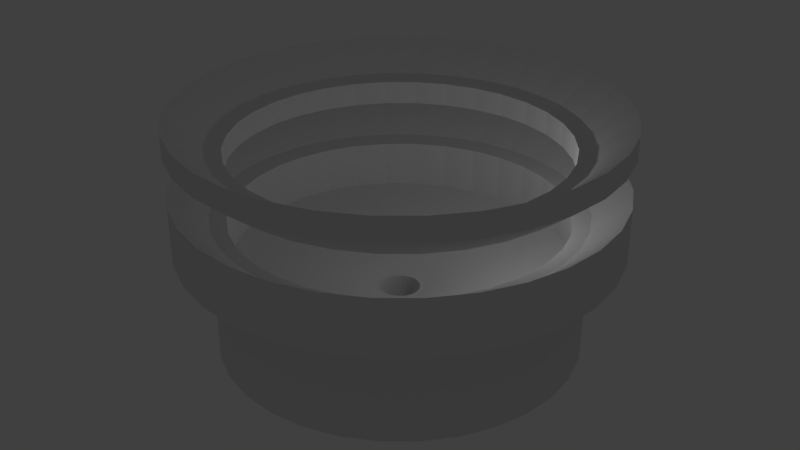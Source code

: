 # Source: DisposalArena6.4.1copy.blend  (saved by Blender 2.79.0; exported with 4.5.12 LTS)
import bpy
from mathutils import Matrix  # noqa: F401  (used for matrix-valued properties, if any)

bpy.ops.wm.read_factory_settings(use_empty=True)
scene = bpy.context.scene
scene.name = 'Scene'

# ---- collections
col_collection_1 = bpy.data.collections.new('Collection 1'); scene.collection.children.link(col_collection_1)

# ---- world
world_world = bpy.data.worlds.new('World'); scene.world = world_world
world_world.color = (0.05088, 0.05088, 0.05088)
world_world.use_sun_shadow = False
world_world.sun_shadow_jitter_overblur = 0.0
world_world.cycles.sampling_method = 'MANUAL'

# ---- cameras
cam_camera_001 = bpy.data.cameras.new('Camera.001')
cam_camera_001.clip_end = 100.0
cam_camera_001.lens = 35.0
cam_camera_001.sensor_width = 32.0
cam_camera_001.sensor_height = 18.0
cam_camera_001.ortho_scale = 7.314
cam_camera_001.dof.focus_distance = 0.0
cam_camera_001.dof.aperture_fstop = 128.0

# ---- lights
light_lamp_001 = bpy.data.lights.new('Lamp.001', 'POINT')
light_lamp_001.transmission_factor = 0.0
light_lamp_001.cutoff_distance = 30.0
light_lamp_001.energy = 100.0
light_lamp_001.shadow_buffer_clip_start = 1.001
light_lamp_001.shadow_soft_size = 0.1
light_lamp_001.shadow_maximum_resolution = 0.006
light_lamp_001.use_absolute_resolution = True

# ---- meshes
me_cylinder = bpy.data.meshes.new('Cylinder')
me_cylinder.from_pydata([(0.0, 0.0, -1.25), (0.0, 1.0, -1.25), (0.0, 1.0, 0.25), (0.1951, 0.9808, -1.25), (0.1951, 0.9808, 0.25), (0.3827, 0.9239, -1.25), (0.3827, 0.9239, 0.25), (0.5556, 0.8315, -1.25), (0.5556, 0.8315, 0.25), (0.7071, 0.7071, -1.25), (0.7071, 0.7071, 0.25), (0.8315, 0.5556, -1.25), (0.8315, 0.5556, 0.25), (0.9239, 0.3827, -1.25), (0.9239, 0.3827, 0.25), (0.9808, 0.1951, -1.25), (0.9808, 0.1951, 0.25), (1.0, 7.55e-08, -1.25), (1.0, 7.55e-08, 0.25), (0.9808, -0.1951, -1.25), (0.9808, -0.1951, 0.25), (0.9239, -0.3827, -1.25), (0.9239, -0.3827, 0.25), (0.8315, -0.5556, -1.25), (0.8315, -0.5556, 0.25), (0.7071, -0.7071, -1.25), (0.7071, -0.7071, 0.25), (0.5556, -0.8315, -1.25), (0.5556, -0.8315, 0.25), (0.3827, -0.9239, -1.25), (0.3827, -0.9239, 0.25), (0.1951, -0.9808, -1.25), (0.1951, -0.9808, 0.25), (-3.258e-07, -1.0, -1.25), (-3.258e-07, -1.0, 0.25), (-0.1951, -0.9808, -1.25), (-0.1951, -0.9808, 0.25), (-0.3827, -0.9239, -1.25), (-0.3827, -0.9239, 0.25), (-0.5556, -0.8315, -1.25), (-0.5556, -0.8315, 0.25), (-0.7071, -0.7071, -1.25), (-0.7071, -0.7071, 0.25), (-0.8315, -0.5556, -1.25), (-0.8315, -0.5556, 0.25), (-0.9239, -0.3827, -1.25), (-0.9239, -0.3827, 0.25), (-0.9808, -0.1951, -1.25), (-0.9808, -0.1951, 0.25), (-1.0, 9.656e-07, -1.25), (-1.0, 9.656e-07, 0.25), (-0.9808, 0.1951, -1.25), (-0.9808, 0.1951, 0.25), (-0.9239, 0.3827, -1.25), (-0.9239, 0.3827, 0.25), (-0.8315, 0.5556, -1.25), (-0.8315, 0.5556, 0.25), (-0.7071, 0.7071, -1.25), (-0.7071, 0.7071, 0.25), (-0.5556, 0.8315, -1.25), (-0.5556, 0.8315, 0.25), (-0.3827, 0.9239, -1.25), (-0.3827, 0.9239, 0.25), (-0.1951, 0.9808, -1.25), (-0.1951, 0.9808, 0.25), (-1.071e-08, 1.2, -0.3), (0.2341, 1.177, -0.3), (0.2341, 1.177, 0.3), (-1.071e-08, 1.2, 0.3), (0.4592, 1.109, -0.3), (0.4592, 1.109, 0.3), (0.6667, 0.9978, -0.3), (0.6667, 0.9978, 0.3), (0.8485, 0.8485, -0.3), (0.8485, 0.8485, 0.3), (0.9978, 0.6667, -0.3), (0.9978, 0.6667, 0.3), (1.109, 0.4592, -0.3), (1.109, 0.4592, 0.3), (1.177, 0.2341, -0.3), (1.177, 0.2341, 0.3), (1.2, 2.69e-08, -0.3), (1.2, 2.69e-08, 0.3), (1.177, -0.2341, -0.3), (1.177, -0.2341, 0.3), (1.109, -0.4592, -0.3), (1.109, -0.4592, 0.3), (0.9978, -0.6667, -0.3), (0.9978, -0.6667, 0.3), (0.8485, -0.8485, -0.3), (0.8485, -0.8485, 0.3), (0.6667, -0.9978, -0.3), (0.6667, -0.9978, 0.3), (0.4592, -1.109, -0.3), (0.4592, -1.109, 0.3), (0.2341, -1.177, -0.3), (0.2341, -1.177, 0.3), (-4.017e-07, -1.2, -0.3), (-4.017e-07, -1.2, 0.3), (-0.2341, -1.177, -0.3), (-0.2341, -1.177, 0.3), (-0.4592, -1.109, -0.3), (-0.4592, -1.109, 0.3), (-0.6667, -0.9978, -0.3), (-0.6667, -0.9978, 0.3), (-0.8485, -0.8485, -0.3), (-0.8485, -0.8485, 0.3), (-0.9978, -0.6667, -0.3), (-0.9978, -0.6667, 0.3), (-1.109, -0.4592, -0.3), (-1.109, -0.4592, 0.3), (-1.177, -0.2341, -0.3), (-1.177, -0.2341, 0.3), (-1.2, 1.095e-06, -0.3), (-1.2, 1.095e-06, 0.3), (-1.177, 0.2341, -0.3), (-1.177, 0.2341, 0.3), (-1.109, 0.4592, -0.3), (-1.109, 0.4592, 0.3), (-0.9978, 0.6667, -0.3), (-0.9978, 0.6667, 0.3), (-0.8485, 0.8485, -0.3), (-0.8485, 0.8485, 0.3), (-0.6667, 0.9978, -0.3), (-0.6667, 0.9978, 0.3), (-0.4592, 1.109, -0.3), (-0.4592, 1.109, 0.3), (-0.2341, 1.177, -0.3), (-0.2341, 1.177, 0.3), (-2.443e-07, 2.64, -0.66), (0.515, 2.589, -0.66), (0.515, 2.589, 0.66), (-2.443e-07, 2.64, 0.66), (1.01, 2.439, -0.66), (1.01, 2.439, 0.66), (1.467, 2.195, -0.66), (1.467, 2.195, 0.66), (1.867, 1.867, -0.66), (1.867, 1.867, 0.66), (2.195, 1.467, -0.66), (2.195, 1.467, 0.66), (2.439, 1.01, -0.66), (2.439, 1.01, 0.66), (2.589, 0.515, -0.66), (2.589, 0.515, 0.66), (2.64, -3.566e-07, -0.66), (2.64, -3.566e-07, 0.66), (2.589, -0.515, -0.66), (2.589, -0.515, 0.66), (2.439, -1.01, -0.66), (2.439, -1.01, 0.66), (2.195, -1.467, -0.66), (2.195, -1.467, 0.66), (1.867, -1.867, -0.66), (1.867, -1.867, 0.66), (1.467, -2.195, -0.66), (1.467, -2.195, 0.66), (1.01, -2.439, -0.66), (1.01, -2.439, 0.66), (0.515, -2.589, -0.66), (0.515, -2.589, 0.66), (-1.105e-06, -2.64, -0.66), (-1.105e-06, -2.64, 0.66), (-0.515, -2.589, -0.66), (-0.515, -2.589, 0.66), (-1.01, -2.439, -0.66), (-1.01, -2.439, 0.66), (-1.467, -2.195, -0.66), (-1.467, -2.195, 0.66), (-1.867, -1.867, -0.66), (-1.867, -1.867, 0.66), (-2.195, -1.467, -0.66), (-2.195, -1.467, 0.66), (-2.439, -1.01, -0.66), (-2.439, -1.01, 0.66), (-2.589, -0.515, -0.66), (-2.589, -0.515, 0.66), (-2.64, 1.993e-06, -0.66), (-2.64, 1.993e-06, 0.66), (-2.589, 0.515, -0.66), (-2.589, 0.515, 0.66), (-2.439, 1.01, -0.66), (-2.439, 1.01, 0.66), (-2.195, 1.467, -0.66), (-2.195, 1.467, 0.66), (-1.867, 1.867, -0.66), (-1.867, 1.867, 0.66), (-1.467, 2.195, -0.66), (-1.467, 2.195, 0.66), (-1.01, 2.439, -0.66), (-1.01, 2.439, 0.66), (-0.515, 2.589, -0.66), (-0.515, 2.589, 0.66), (-2.812e-07, 3.168, -0.792), (0.618, 3.107, -0.792), (0.618, 3.107, 0.792), (-2.812e-07, 3.168, 0.792), (1.212, 2.927, -0.792), (1.212, 2.927, 0.792), (1.76, 2.634, -0.792), (1.76, 2.634, 0.792), (2.24, 2.24, -0.792), (2.24, 2.24, 0.792), (2.634, 1.76, -0.792), (2.634, 1.76, 0.792), (2.927, 1.212, -0.792), (2.927, 1.212, 0.792), (3.107, 0.618, -0.792), (3.107, 0.618, 0.792), (3.168, -4.875e-07, -0.792), (3.168, -4.875e-07, 0.792), (3.107, -0.618, -0.792), (3.107, -0.618, 0.792), (2.927, -1.212, -0.792), (2.927, -1.212, 0.792), (2.634, -1.76, -0.792), (2.634, -1.76, 0.792), (2.24, -2.24, -0.792), (2.24, -2.24, 0.792), (1.76, -2.634, -0.792), (1.76, -2.634, 0.792), (1.212, -2.927, -0.792), (1.212, -2.927, 0.792), (0.618, -3.107, -0.792), (0.618, -3.107, 0.792), (-1.313e-06, -3.168, -0.792), (-1.313e-06, -3.168, 0.792), (-0.618, -3.107, -0.792), (-0.618, -3.107, 0.792), (-1.212, -2.927, -0.792), (-1.212, -2.927, 0.792), (-1.76, -2.634, -0.792), (-1.76, -2.634, 0.792), (-2.24, -2.24, -0.792), (-2.24, -2.24, 0.792), (-2.634, -1.76, -0.792), (-2.634, -1.76, 0.792), (-2.927, -1.212, -0.792), (-2.927, -1.212, 0.792), (-3.107, -0.618, -0.792), (-3.107, -0.618, 0.792), (-3.168, 2.332e-06, -0.792), (-3.168, 2.332e-06, 0.792), (-3.107, 0.618, -0.792), (-3.107, 0.618, 0.792), (-2.927, 1.212, -0.792), (-2.927, 1.212, 0.792), (-2.634, 1.76, -0.792), (-2.634, 1.76, 0.792), (-2.24, 2.24, -0.792), (-2.24, 2.24, 0.792), (-1.76, 2.634, -0.792), (-1.76, 2.634, 0.792), (-1.212, 2.927, -0.792), (-1.212, 2.927, 0.792), (-0.618, 3.107, -0.792), (-0.618, 3.107, 0.792), (-6.433e-07, 6.97, -1.742), (1.36, 6.836, -1.742), (1.36, 6.836, 1.742), (-6.433e-07, 6.97, 1.742), (2.667, 6.439, -1.742), (2.667, 6.439, 1.742), (3.872, 5.795, -1.742), (3.872, 5.795, 1.742), (4.928, 4.928, -1.742), (4.928, 4.928, 1.742), (5.795, 3.872, -1.742), (5.795, 3.872, 1.742), (6.439, 2.667, -1.742), (6.439, 2.667, 1.742), (6.836, 1.36, -1.742), (6.836, 1.36, 1.742), (6.97, -1.511e-06, -1.742), (6.97, -1.511e-06, 1.742), (6.836, -1.36, -1.742), (6.836, -1.36, 1.742), (6.439, -2.667, -1.742), (6.439, -2.667, 1.742), (5.795, -3.872, -1.742), (5.795, -3.872, 1.742), (4.928, -4.928, -1.742), (4.928, -4.928, 1.742), (3.872, -5.795, -1.742), (3.872, -5.795, 1.742), (2.667, -6.439, -1.742), (2.667, -6.439, 1.742), (1.36, -6.836, -1.742), (1.36, -6.836, 1.742), (-2.914e-06, -6.97, -1.742), (-2.914e-06, -6.97, 1.742), (-1.36, -6.836, -1.742), (-1.36, -6.836, 1.742), (-2.667, -6.439, -1.742), (-2.667, -6.439, 1.742), (-3.872, -5.795, -1.742), (-3.872, -5.795, 1.742), (-4.928, -4.928, -1.742), (-4.928, -4.928, 1.742), (-5.795, -3.872, -1.742), (-5.795, -3.872, 1.742), (-6.439, -2.667, -1.742), (-6.439, -2.667, 1.742), (-6.836, -1.36, -1.742), (-6.836, -1.36, 1.742), (-6.97, 4.693e-06, -1.742), (-6.97, 4.693e-06, 1.742), (-6.836, 1.36, -1.742), (-6.836, 1.36, 1.742), (-6.439, 2.667, -1.742), (-6.439, 2.667, 1.742), (-5.795, 3.872, -1.742), (-5.795, 3.872, 1.742), (-4.928, 4.928, -1.742), (-4.928, 4.928, 1.742), (-3.872, 5.795, -1.742), (-3.872, 5.795, 1.742), (-2.667, 6.439, -1.742), (-2.667, 6.439, 1.742), (-1.36, 6.836, -1.742), (-1.36, 6.836, 1.742), (-6.819e-07, 7.667, -1.917), (1.496, 7.519, -1.917), (1.496, 7.519, 1.917), (-6.819e-07, 7.667, 1.917), (2.934, 7.083, -1.917), (2.934, 7.083, 1.917), (4.259, 6.375, -1.917), (4.259, 6.375, 1.917), (5.421, 5.421, -1.917), (5.421, 5.421, 1.917), (6.375, 4.259, -1.917), (6.375, 4.259, 1.917), (7.083, 2.934, -1.917), (7.083, 2.934, 1.917), (7.519, 1.496, -1.917), (7.519, 1.496, 1.917), (7.667, -1.69e-06, -1.917), (7.667, -1.69e-06, 1.917), (7.519, -1.496, -1.917), (7.519, -1.496, 1.917), (7.083, -2.934, -1.917), (7.083, -2.934, 1.917), (6.375, -4.259, -1.917), (6.375, -4.259, 1.917), (5.421, -5.421, -1.917), (5.421, -5.421, 1.917), (4.259, -6.375, -1.917), (4.259, -6.375, 1.917), (2.934, -7.083, -1.917), (2.934, -7.083, 1.917), (1.496, -7.519, -1.917), (1.496, -7.519, 1.917), (-3.18e-06, -7.667, -1.917), (-3.18e-06, -7.667, 1.917), (-1.496, -7.519, -1.917), (-1.496, -7.519, 1.917), (-2.934, -7.083, -1.917), (-2.934, -7.083, 1.917), (-4.259, -6.375, -1.917), (-4.259, -6.375, 1.917), (-5.421, -5.421, -1.917), (-5.421, -5.421, 1.917), (-6.375, -4.259, -1.917), (-6.375, -4.259, 1.917), (-7.083, -2.934, -1.917), (-7.083, -2.934, 1.917), (-7.519, -1.496, -1.917), (-7.519, -1.496, 1.917), (-7.667, 5.134e-06, -1.917), (-7.667, 5.134e-06, 1.917), (-7.519, 1.496, -1.917), (-7.519, 1.496, 1.917), (-7.083, 2.934, -1.917), (-7.083, 2.934, 1.917), (-6.375, 4.259, -1.917), (-6.375, 4.259, 1.917), (-5.421, 5.421, -1.917), (-5.421, 5.421, 1.917), (-4.259, 6.375, -1.917), (-4.259, 6.375, 1.917), (-2.934, 7.083, -1.917), (-2.934, 7.083, 1.917), (-1.496, 7.519, -1.917), (-1.496, 7.519, 1.917), (1.36, 6.836, 3.742), (-7.163e-07, 6.97, 3.742), (-4.928, -4.928, 3.742), (-5.421, -5.421, 3.917), (2.667, 6.439, 3.742), (3.872, 5.795, 3.742), (5.795, -3.872, 3.742), (6.375, -4.259, 3.917), (4.928, 4.928, 3.742), (5.795, 3.872, 3.742), (2.934, 7.083, 3.917), (6.439, 2.667, 3.742), (6.836, 1.36, 3.742), (-4.928, 4.928, 3.742), (-5.421, 5.421, 3.917), (6.97, -1.731e-06, 3.742), (6.836, -1.36, 3.742), (-3.872, -5.795, 3.742), (-4.259, -6.375, 3.917), (6.439, -2.667, 3.742), (7.083, -2.934, 3.917), (4.928, -4.928, 3.742), (3.872, -5.795, 3.742), (2.667, -6.439, 3.742), (-5.795, 3.872, 3.742), (-6.375, 4.259, 3.917), (1.36, -6.836, 3.742), (-7.549e-07, 7.667, 3.917), (-2.987e-06, -6.97, 3.742), (1.496, 7.519, 3.917), (-1.36, -6.836, 3.742), (-2.667, -6.439, 3.742), (-2.934, -7.083, 3.917), (-5.795, -3.872, 3.742), (-6.439, -2.667, 3.742), (7.667, -1.911e-06, 3.917), (-6.836, -1.36, 3.742), (7.519, -1.496, 3.917), (-6.97, 4.472e-06, 3.742), (-6.836, 1.36, 3.742), (-6.439, 2.667, 3.742), (-7.519, 1.496, 3.917), (-3.872, 5.795, 3.742), (-7.083, 2.934, 3.917), (-2.667, 6.439, 3.742), (-3.253e-06, -7.667, 3.917), (-1.36, 6.836, 3.742), (-1.496, -7.519, 3.917), (4.259, 6.375, 3.917), (5.421, 5.421, 3.917), (6.375, 4.259, 3.917), (7.083, 2.934, 3.917), (7.519, 1.496, 3.917), (5.421, -5.421, 3.917), (4.259, -6.375, 3.917), (2.934, -7.083, 3.917), (1.496, -7.519, 3.917), (-6.375, -4.259, 3.917), (-7.083, -2.934, 3.917), (-7.519, -1.496, 3.917), (-7.667, 4.913e-06, 3.917), (-4.259, 6.375, 3.917), (-2.934, 7.083, 3.917), (-1.496, 7.519, 3.917), (-7.649, -5.111, 5.117), (-7.649, -5.111, 2.717), (6.505, -6.505, 5.117), (6.505, -6.505, 2.717), (5.111, 7.649, 5.117), (5.111, 7.649, 2.717), (-5.111, 7.649, 5.117), (-5.111, 7.649, 2.717), (-6.505, -6.505, 5.117), (-6.505, -6.505, 2.717), (7.649, -5.111, 5.117), (7.649, -5.111, 2.717), (3.521, 8.5, 5.117), (3.521, 8.5, 2.717), (-6.505, 6.505, 5.117), (-6.505, 6.505, 2.717), (1.795, 9.023, 2.717), (-8.25e-07, 9.2, 2.717), (6.505, 6.505, 2.717), (7.649, 5.111, 2.717), (8.5, 3.521, 2.717), (9.023, 1.795, 2.717), (9.2, -2.052e-06, 2.717), (9.023, -1.795, 2.717), (8.5, -3.521, 2.717), (5.111, -7.649, 2.717), (3.521, -8.5, 2.717), (1.795, -9.023, 2.717), (-3.823e-06, -9.2, 2.717), (-1.795, -9.023, 2.717), (-3.521, -8.5, 2.717), (-5.111, -7.649, 2.717), (-8.5, -3.521, 2.717), (-9.023, -1.795, 2.717), (-9.2, 6.137e-06, 2.717), (-9.023, 1.795, 2.717), (-8.5, 3.521, 2.717), (-7.649, 5.111, 2.717), (-3.521, 8.5, 2.717), (-1.795, 9.023, 2.717), (-5.111, -7.649, 5.117), (8.5, -3.521, 5.117), (9.023, -1.795, 5.117), (-7.649, 5.111, 5.117), (-8.5, 3.521, 5.117), (1.795, 9.023, 5.117), (-9.126e-07, 9.2, 5.117), (-3.521, -8.5, 5.117), (-1.795, -9.023, 5.117), (6.505, 6.505, 5.117), (7.649, 5.111, 5.117), (8.5, 3.521, 5.117), (9.023, 1.795, 5.117), (9.2, -2.317e-06, 5.117), (5.111, -7.649, 5.117), (3.521, -8.5, 5.117), (1.795, -9.023, 5.117), (-3.91e-06, -9.2, 5.117), (-8.5, -3.521, 5.117), (-9.023, -1.795, 5.117), (-9.2, 5.872e-06, 5.117), (-9.023, 1.795, 5.117), (-3.521, 8.5, 5.117), (-1.795, 9.023, 5.117), (0.1951, 0.9808, 0.05), (0.0, 1.0, 0.05), (-0.1951, 0.9808, 0.05), (-0.2341, 1.177, 0.1), (0.3827, 0.9239, 0.05), (0.9239, -0.3827, 0.05), (1.109, -0.4592, 0.1), (0.5556, 0.8315, 0.05), (0.7071, 0.7071, 0.05), (0.8315, 0.5556, 0.05), (0.1951, -0.9808, 0.05), (0.2341, -1.177, 0.1), (0.9239, 0.3827, 0.05), (0.9808, 0.1951, 0.05), (1.0, 7.55e-08, 0.05), (-0.6667, -0.9978, 0.1), (-0.5556, -0.8315, 0.05), (0.9808, -0.1951, 0.05), (-0.7071, -0.7071, 0.05), (-0.8485, -0.8485, 0.1), (0.8315, -0.5556, 0.05), (0.7071, -0.7071, 0.05), (-1.2, 1.095e-06, 0.1), (-1.0, 9.656e-07, 0.05), (0.5556, -0.8315, 0.05), (-0.9808, 0.1951, 0.05), (-1.177, 0.2341, 0.1), (0.3827, -0.9239, 0.05), (0.6667, 0.9978, 0.1), (0.8485, 0.8485, 0.1), (-3.258e-07, -1.0, 0.05), (-0.1951, -0.9808, 0.05), (-0.3827, -0.9239, 0.05), (-0.6667, 0.9978, 0.1), (-0.5556, 0.8315, 0.05), (-0.3827, 0.9239, 0.05), (-0.4592, 1.109, 0.1), (1.2, 2.69e-08, 0.1), (-0.8315, -0.5556, 0.05), (1.177, -0.2341, 0.1), (-0.9239, -0.3827, 0.05), (-0.9808, -0.1951, 0.05), (-0.9239, 0.3827, 0.05), (0.6667, -0.9978, 0.1), (-0.8315, 0.5556, 0.05), (0.4592, -1.109, 0.1), (-0.7071, 0.7071, 0.05), (0.2341, 1.177, 0.1), (-1.071e-08, 1.2, 0.1), (0.4592, 1.109, 0.1), (0.9978, 0.6667, 0.1), (1.109, 0.4592, 0.1), (1.177, 0.2341, 0.1), (0.9978, -0.6667, 0.1), (0.8485, -0.8485, 0.1), (-4.017e-07, -1.2, 0.1), (-0.2341, -1.177, 0.1), (-0.4592, -1.109, 0.1), (-0.9978, -0.6667, 0.1), (-1.109, -0.4592, 0.1), (-1.177, -0.2341, 0.1), (-1.109, 0.4592, 0.1), (-0.9978, 0.6667, 0.1), (-0.8485, 0.8485, 0.1), (0.515, 2.589, 0.46), (-2.443e-07, 2.64, 0.46), (1.01, 2.439, 0.46), (-2.195, 1.467, 0.46), (-2.634, 1.76, 0.592), (1.467, 2.195, 0.46), (-2.812e-07, 3.168, 0.592), (1.867, 1.867, 0.46), (0.618, 3.107, 0.592), (2.195, 1.467, 0.46), (-1.01, -2.439, 0.46), (-1.212, -2.927, 0.592), (2.439, 1.01, 0.46), (2.589, 0.515, 0.46), (2.64, -3.566e-07, 0.46), (2.589, -0.515, 0.46), (3.107, -0.618, 0.592), (2.439, -1.01, 0.46), (2.195, -1.467, 0.46), (1.867, -1.867, 0.46), (-2.439, 1.01, 0.46), (-2.927, 1.212, 0.592), (1.467, -2.195, 0.46), (-0.515, -2.589, 0.46), (-0.618, -3.107, 0.592), (1.01, -2.439, 0.46), (0.515, -2.589, 0.46), (3.168, -4.875e-07, 0.592), (-1.105e-06, -2.64, 0.46), (-2.589, 0.515, 0.46), (-3.107, 0.618, 0.592), (-1.467, -2.195, 0.46), (-1.313e-06, -3.168, 0.592), (-1.867, -1.867, 0.46), (-2.195, -1.467, 0.46), (-2.439, -1.01, 0.46), (2.927, 1.212, 0.592), (-2.589, -0.515, 0.46), (3.107, 0.618, 0.592), (-2.64, 1.993e-06, 0.46), (-1.867, 1.867, 0.46), (-3.107, -0.618, 0.592), (-1.467, 2.195, 0.46), (-3.168, 2.332e-06, 0.592), (-1.01, 2.439, 0.46), (1.212, -2.927, 0.592), (-0.515, 2.589, 0.46), (0.618, -3.107, 0.592), (1.212, 2.927, 0.592), (1.76, 2.634, 0.592), (2.24, 2.24, 0.592), (2.634, 1.76, 0.592), (2.927, -1.212, 0.592), (2.634, -1.76, 0.592), (2.24, -2.24, 0.592), (1.76, -2.634, 0.592), (-1.76, -2.634, 0.592), (-2.24, -2.24, 0.592), (-2.634, -1.76, 0.592), (-2.927, -1.212, 0.592), (-2.24, 2.24, 0.592), (-1.76, 2.634, 0.592), (-1.212, 2.927, 0.592), (-0.618, 3.107, 0.592), (4.505, -0.8962, 1.148), (4.594, -8.711e-07, 1.148), (4.244, -1.758, 1.148), (3.819, -2.552, 1.148), (3.248, -3.248, 1.148), (2.552, -3.819, 1.148), (1.758, -4.244, 1.148), (0.8962, -4.505, 1.148), (-1.914e-06, -4.594, 1.148), (-0.8962, -4.505, 1.148), (-1.758, -4.244, 1.148), (-2.552, -3.819, 1.148), (-3.248, -3.248, 1.148), (-3.819, -2.552, 1.148), (-4.244, -1.758, 1.148), (-4.505, -0.8962, 1.148), (-4.594, 3.218e-06, 1.148), (-4.505, 0.8962, 1.148), (-4.244, 1.758, 1.148), (-3.819, 2.552, 1.148), (-3.248, 3.248, 1.148), (-2.552, 3.819, 1.148), (-1.758, 4.244, 1.148), (-0.8962, 4.505, 1.148), (-4.17e-07, 4.594, 1.148), (0.8962, 4.505, 1.148), (1.758, 4.244, 1.148), (2.552, 3.819, 1.148), (3.248, 3.248, 1.148), (3.819, 2.552, 1.148), (4.244, 1.758, 1.148), (4.505, 0.8962, 1.148), (5.088, -1.012, 1.297), (5.188, -1.031e-06, 1.297), (4.793, -1.985, 1.297), (4.313, -2.882, 1.297), (3.668, -3.668, 1.297), (2.882, -4.313, 1.297), (1.985, -4.793, 1.297), (1.012, -5.088, 1.297), (-2.164e-06, -5.188, 1.297), (-1.012, -5.088, 1.297), (-1.985, -4.793, 1.297), (-2.882, -4.313, 1.297), (-3.668, -3.668, 1.297), (-4.313, -2.882, 1.297), (-4.793, -1.985, 1.297), (-5.088, -1.012, 1.297), (-5.188, 3.586e-06, 1.297), (-5.088, 1.012, 1.297), (-4.793, 1.985, 1.297), (-4.313, 2.882, 1.297), (-3.668, 3.668, 1.297), (-2.882, 4.313, 1.297), (-1.985, 4.793, 1.297), (-1.012, 5.088, 1.297), (-4.736e-07, 5.188, 1.297), (1.012, 5.088, 1.297), (1.985, 4.793, 1.297), (2.882, 4.313, 1.297), (3.668, 3.668, 1.297), (4.313, 2.882, 1.297), (4.793, 1.985, 1.297), (5.088, 1.012, 1.297), (4.594, -8.352e-07, 0.8484), (4.505, 0.8962, 0.8484), (4.244, 1.758, 0.8484), (3.819, 2.552, 0.8484), (3.248, 3.248, 0.8484), (2.552, 3.819, 0.8484), (1.758, 4.244, 0.8484), (0.8962, 4.505, 0.8484), (-4.059e-07, 4.594, 0.8484), (-0.8962, 4.505, 0.8484), (-1.758, 4.244, 0.8484), (-2.552, 3.819, 0.8484), (-3.248, 3.248, 0.8484), (-3.819, 2.552, 0.8484), (-4.244, 1.758, 0.8484), (-4.505, 0.8962, 0.8484), (-4.594, 3.254e-06, 0.8484), (-4.505, -0.8962, 0.8484), (-4.244, -1.758, 0.8484), (-3.819, -2.552, 0.8484), (-3.248, -3.248, 0.8484), (-2.552, -3.819, 0.8484), (-1.758, -4.244, 0.8484), (-0.8962, -4.505, 0.8484), (-1.903e-06, -4.594, 0.8484), (0.8962, -4.505, 0.8484), (1.758, -4.244, 0.8484), (2.552, -3.819, 0.8484), (3.248, -3.248, 0.8484), (3.819, -2.552, 0.8484), (4.244, -1.758, 0.8484), (4.505, -0.8962, 0.8484), (5.088, -1.012, 0.9969), (5.188, -9.95e-07, 0.9969), (4.793, -1.985, 0.9969), (4.313, -2.882, 0.9969), (3.668, -3.668, 0.9969), (2.882, -4.313, 0.9969), (1.985, -4.793, 0.9969), (1.012, -5.088, 0.9969), (-2.153e-06, -5.188, 0.9969), (-1.012, -5.088, 0.9969), (-1.985, -4.793, 0.9969), (-2.882, -4.313, 0.9969), (-3.668, -3.668, 0.9969), (-4.313, -2.882, 0.9969), (-4.793, -1.985, 0.9969), (-5.088, -1.012, 0.9969), (-5.188, 3.622e-06, 0.9969), (-5.088, 1.012, 0.9969), (-4.793, 1.985, 0.9969), (-4.313, 2.882, 0.9969), (-3.668, 3.668, 0.9969), (-2.882, 4.313, 0.9969), (-1.985, 4.793, 0.9969), (-1.012, 5.088, 0.9969), (-4.625e-07, 5.188, 0.9969), (1.012, 5.088, 0.9969), (1.985, 4.793, 0.9969), (2.882, 4.313, 0.9969), (3.668, 3.668, 0.9969), (4.313, 2.882, 0.9969), (4.793, 1.985, 0.9969), (5.088, 1.012, 0.9969), (1.36, 6.836, 5.742), (-7.163e-07, 6.97, 5.742), (-4.928, -4.928, 5.742), (-5.421, -5.421, 5.917), (2.667, 6.439, 5.742), (3.872, 5.795, 5.742), (5.795, -3.872, 5.742), (6.375, -4.259, 5.917), (4.928, 4.928, 5.742), (5.795, 3.872, 5.742), (2.934, 7.083, 5.917), (6.439, 2.667, 5.742), (6.836, 1.36, 5.742), (-4.928, 4.928, 5.742), (-5.421, 5.421, 5.917), (6.97, -1.731e-06, 5.742), (6.836, -1.36, 5.742), (-3.872, -5.795, 5.742), (-4.259, -6.375, 5.917), (6.439, -2.667, 5.742), (7.083, -2.934, 5.917), (4.928, -4.928, 5.742), (3.872, -5.795, 5.742), (2.667, -6.439, 5.742), (-5.795, 3.872, 5.742), (-6.375, 4.259, 5.917), (1.36, -6.836, 5.742), (-7.549e-07, 7.667, 5.917), (-2.987e-06, -6.97, 5.742), (1.496, 7.519, 5.917), (-1.36, -6.836, 5.742), (-2.667, -6.439, 5.742), (-2.934, -7.083, 5.917), (-5.795, -3.872, 5.742), (-6.439, -2.667, 5.742), (7.667, -1.911e-06, 5.917), (-6.836, -1.36, 5.742), (7.519, -1.496, 5.917), (-6.97, 4.472e-06, 5.742), (-6.836, 1.36, 5.742), (-6.439, 2.667, 5.742), (-7.519, 1.496, 5.917), (-3.872, 5.795, 5.742), (-7.083, 2.934, 5.917), (-2.667, 6.439, 5.742), (-3.253e-06, -7.667, 5.917), (-1.36, 6.836, 5.742), (-1.496, -7.519, 5.917), (4.259, 6.375, 5.917), (5.421, 5.421, 5.917), (6.375, 4.259, 5.917), (7.083, 2.934, 5.917), (7.519, 1.496, 5.917), (5.421, -5.421, 5.917), (4.259, -6.375, 5.917), (2.934, -7.083, 5.917), (1.496, -7.519, 5.917), (-6.375, -4.259, 5.917), (-7.083, -2.934, 5.917), (-7.519, -1.496, 5.917), (-7.667, 4.913e-06, 5.917), (-4.259, 6.375, 5.917), (-2.934, 7.083, 5.917), (-1.496, 7.519, 5.917), (-7.649, -5.111, 7.117), (6.505, -6.505, 7.117), (5.111, 7.649, 7.117), (-5.111, 7.649, 7.117), (-6.505, -6.505, 7.117), (7.649, -5.111, 7.117), (3.521, 8.5, 7.117), (-6.505, 6.505, 7.117), (-5.111, -7.649, 7.117), (8.5, -3.521, 7.117), (9.023, -1.795, 7.117), (-7.649, 5.111, 7.117), (-8.5, 3.521, 7.117), (1.795, 9.023, 7.117), (-9.126e-07, 9.2, 7.117), (-3.521, -8.5, 7.117), (-1.795, -9.023, 7.117), (6.505, 6.505, 7.117), (7.649, 5.111, 7.117), (8.5, 3.521, 7.117), (9.023, 1.795, 7.117), (9.2, -2.317e-06, 7.117), (5.111, -7.649, 7.117), (3.521, -8.5, 7.117), (1.795, -9.023, 7.117), (-3.91e-06, -9.2, 7.117), (-8.5, -3.521, 7.117), (-9.023, -1.795, 7.117), (-9.2, 5.872e-06, 7.117), (-9.023, 1.795, 7.117), (-3.521, 8.5, 7.117), (-1.795, 9.023, 7.117), (7.519, -1.496, 6.917), (9.023, -1.795, 8.117), (7.667, -2.112e-06, 6.917), (9.2, -2.518e-06, 8.117), (7.519, 1.496, 6.917), (9.023, 1.795, 8.117), (7.083, 2.934, 6.917), (8.5, 3.521, 8.117), (6.375, 4.259, 6.917), (7.649, 5.111, 8.117), (-1.496, 7.519, 6.917), (-1.795, 9.023, 8.117), (5.421, 5.421, 6.917), (6.505, 6.505, 8.117), (-2.934, 7.083, 6.917), (-3.521, 8.5, 8.117), (4.259, 6.375, 6.917), (5.111, 7.649, 8.117), (1.36, 6.836, 6.742), (-7.661e-07, 6.97, 6.742), (-4.928, -4.928, 6.742), (-5.421, -5.421, 6.917), (2.667, 6.439, 6.742), (3.872, 5.795, 6.742), (5.795, -3.872, 6.742), (6.375, -4.259, 6.917), (4.928, 4.928, 6.742), (5.795, 3.872, 6.742), (2.934, 7.083, 6.917), (6.439, 2.667, 6.742), (6.836, 1.36, 6.742), (-4.928, 4.928, 6.742), (-5.421, 5.421, 6.917), (6.97, -1.932e-06, 6.742), (6.836, -1.36, 6.742), (-3.872, -5.795, 6.742), (-4.259, -6.375, 6.917), (6.439, -2.667, 6.742), (7.083, -2.934, 6.917), (4.928, -4.928, 6.742), (3.872, -5.795, 6.742), (2.667, -6.439, 6.742), (-5.795, 3.872, 6.742), (-6.375, 4.259, 6.917), (1.36, -6.836, 6.742), (-8.047e-07, 7.667, 6.917), (-3.037e-06, -6.97, 6.742), (1.496, 7.519, 6.917), (-1.36, -6.836, 6.742), (-2.667, -6.439, 6.742), (-2.934, -7.083, 6.917), (-5.795, -3.872, 6.742), (-6.439, -2.667, 6.742), (-6.836, -1.36, 6.742), (-6.97, 4.271e-06, 6.742), (-6.836, 1.36, 6.742), (-6.439, 2.667, 6.742), (-7.519, 1.496, 6.917), (-3.872, 5.795, 6.742), (-7.083, 2.934, 6.917), (-2.667, 6.439, 6.742), (-3.303e-06, -7.667, 6.917), (-1.36, 6.836, 6.742), (-1.496, -7.519, 6.917), (5.421, -5.421, 6.917), (4.259, -6.375, 6.917), (2.934, -7.083, 6.917), (1.496, -7.519, 6.917), (-6.375, -4.259, 6.917), (-7.083, -2.934, 6.917), (-7.519, -1.496, 6.917), (-7.667, 4.712e-06, 6.917), (-4.259, 6.375, 6.917), (-5.111, 7.649, 8.117), (3.521, 8.5, 8.117), (-6.505, 6.505, 8.117), (-9.624e-07, 9.2, 8.117), (1.795, 9.023, 8.117), (-7.649, 5.111, 8.117), (-9.023, 1.795, 8.117), (-8.5, 3.521, 8.117), (8.5, -3.521, 8.117), (7.649, -5.111, 8.117), (6.505, -6.505, 8.117), (5.111, -7.649, 8.117), (3.521, -8.5, 8.117), (1.795, -9.023, 8.117), (-3.96e-06, -9.2, 8.117), (-1.795, -9.023, 8.117), (-3.521, -8.5, 8.117), (-5.111, -7.649, 8.117), (-6.505, -6.505, 8.117), (-7.649, -5.111, 8.117), (-8.5, -3.521, 8.117), (-9.023, -1.795, 8.117), (-9.2, 5.671e-06, 8.117), (-0.4722, 0.7067, 0.25), (-0.601, 0.601, 0.25), (-0.7067, 0.4722, 0.25), (-0.7853, 0.3253, 0.25), (-0.8337, 0.1658, 0.25), (-0.85, 7.132e-07, 0.25), (-0.8337, -0.1658, 0.25), (-0.7853, -0.3253, 0.25), (-0.7067, -0.4722, 0.25), (-0.601, -0.601, 0.25), (-0.4722, -0.7067, 0.25), (-0.3253, -0.7853, 0.25), (-0.1658, -0.8337, 0.25), (-3.272e-07, -0.85, 0.25), (0.1658, -0.8337, 0.25), (-5.02e-08, 0.85, 0.25), (0.4722, -0.7067, 0.25), (0.3253, -0.7853, 0.25), (0.601, -0.601, 0.25), (0.7067, -0.4722, 0.25), (0.7853, -0.3253, 0.25), (0.8337, -0.1658, 0.25), (0.85, -4.339e-08, 0.25), (0.1658, 0.8337, 0.25), (0.8337, 0.1658, 0.25), (0.7853, 0.3253, 0.25), (0.7067, 0.4722, 0.25), (0.601, 0.601, 0.25), (0.4722, 0.7067, 0.25), (0.3253, 0.7853, 0.25), (-0.1658, 0.8337, 0.25), (-0.3253, 0.7853, 0.25), (-5.02e-08, 0.85, -1.05), (0.0, 0.0, -1.05), (-0.4722, 0.7067, -1.05), (-0.601, 0.601, -1.05), (-0.7067, 0.4722, -1.05), (-0.7853, 0.3253, -1.05), (-0.8337, 0.1658, -1.05), (-0.85, 7.132e-07, -1.05), (-0.8337, -0.1658, -1.05), (-0.7853, -0.3253, -1.05), (-0.7067, -0.4722, -1.05), (-0.601, -0.601, -1.05), (-0.4722, -0.7067, -1.05), (-0.3253, -0.7853, -1.05), (-0.1658, -0.8337, -1.05), (-3.272e-07, -0.85, -1.05), (0.1658, -0.8337, -1.05), (0.4722, -0.7067, -1.05), (0.3253, -0.7853, -1.05), (0.601, -0.601, -1.05), (0.7067, -0.4722, -1.05), (0.7853, -0.3253, -1.05), (0.8337, -0.1658, -1.05), (0.85, -4.339e-08, -1.05), (0.1658, 0.8337, -1.05), (0.8337, 0.1658, -1.05), (0.7853, 0.3253, -1.05), (0.7067, 0.4722, -1.05), (0.601, 0.601, -1.05), (0.4722, 0.7067, -1.05), (0.3253, 0.7853, -1.05), (-0.1658, 0.8337, -1.05), (-0.3253, 0.7853, -1.05)], [], [(0, 1, 3), (975, 978, 1011, 1009), (228, 226, 609, 601), (0, 3, 5), (981, 982, 1015, 1014), (55, 53, 117, 119), (0, 5, 7), (977, 979, 1012, 1010), (13, 11, 75, 77), (0, 7, 9), (983, 985, 1018, 1016), (42, 44, 551, 531), (0, 9, 11), (980, 981, 1014, 1013), (3, 1, 65, 66), (0, 11, 13), (986, 987, 1020, 1019), (144, 146, 591, 590), (0, 13, 15), (982, 983, 1016, 1015), (23, 21, 85, 87), (0, 15, 17), (988, 989, 1022, 1021), (178, 180, 606, 616), (0, 17, 19), (985, 986, 1019, 1018), (1, 63, 127, 65), (0, 19, 21), (990, 984, 1017, 1023), (33, 31, 95, 97), (0, 21, 23), (987, 988, 1021, 1020), (62, 64, 515, 548), (0, 23, 25), (991, 992, 1025, 1024), (98, 96, 524, 568), (0, 25, 27), (989, 990, 1023, 1022), (43, 41, 105, 107), (0, 27, 29), (961, 962, 996, 995), (226, 224, 624, 609), (0, 29, 31), (984, 976, 993, 1017), (142, 144, 590, 589), (0, 31, 33), (963, 964, 998, 997), (53, 51, 115, 117), (0, 33, 35), (976, 991, 1024, 993), (11, 9, 73, 75), (0, 35, 37), (965, 966, 1000, 999), (20, 22, 518, 530), (0, 37, 39), (970, 971, 1005, 1004), (63, 61, 125, 127), (0, 39, 41), (992, 961, 995, 1025), (21, 19, 83, 85), (0, 41, 43), (967, 968, 1002, 1001), (176, 178, 616, 614), (0, 43, 45), (972, 973, 1007, 1006), (31, 29, 93, 95), (0, 45, 47), (962, 963, 997, 996), (96, 94, 558, 524), (0, 47, 49), (969, 970, 1004, 1003), (40, 42, 531, 529), (0, 49, 51), (974, 975, 1009, 1008), (41, 39, 103, 105), (0, 51, 53), (964, 965, 999, 998), (68, 128, 516, 561), (0, 53, 55), (971, 972, 1006, 1005), (224, 222, 622, 624), (0, 55, 57), (978, 977, 1010, 1011), (51, 49, 113, 115), (0, 57, 59), (966, 967, 1001, 1000), (9, 7, 71, 73), (0, 59, 61), (973, 974, 1008, 1007), (196, 256, 640, 583), (0, 61, 63), (979, 980, 1013, 1012), (61, 59, 123, 125), (0, 63, 1), (968, 969, 1003, 1002), (19, 17, 81, 83), (103, 101, 165, 167), (85, 83, 147, 149), (118, 120, 184, 182), (68, 67, 131, 132), (100, 102, 166, 164), (119, 117, 181, 183), (66, 65, 129, 130), (82, 84, 148, 146), (101, 99, 163, 165), (83, 81, 145, 147), (116, 118, 182, 180), (98, 100, 164, 162), (117, 115, 179, 181), (80, 82, 146, 144), (99, 97, 161, 163), (81, 79, 143, 145), (114, 116, 180, 178), (96, 98, 162, 160), (115, 113, 177, 179), (78, 80, 144, 142), (97, 95, 159, 161), (79, 77, 141, 143), (112, 114, 178, 176), (94, 96, 160, 158), (113, 111, 175, 177), (76, 78, 142, 140), (95, 93, 157, 159), (128, 68, 132, 192), (77, 75, 139, 141), (110, 112, 176, 174), (65, 127, 191, 129), (92, 94, 158, 156), (45, 43, 107, 109), (60, 62, 548, 547), (140, 142, 589, 586), (174, 176, 614, 612), (35, 33, 97, 99), (94, 92, 556, 558), (25, 23, 87, 89), (128, 126, 549, 516), (15, 13, 77, 79), (57, 55, 119, 121), (18, 20, 530, 527), (5, 3, 66, 69), (47, 45, 109, 111), (222, 220, 632, 622), (256, 254, 639, 640), (37, 35, 99, 101), (138, 140, 586, 584), (172, 174, 612, 611), (27, 25, 89, 91), (38, 40, 529, 545), (17, 15, 79, 81), (59, 57, 121, 123), (92, 90, 567, 556), (7, 5, 69, 71), (49, 47, 111, 113), (126, 124, 546, 549), (58, 60, 547, 559), (39, 37, 101, 103), (220, 218, 631, 632), (254, 252, 638, 639), (29, 27, 91, 93), (136, 138, 584, 582), (169, 167, 231, 233), (170, 172, 611, 610), (151, 149, 213, 215), (16, 18, 527, 526), (133, 130, 194, 197), (90, 88, 566, 567), (185, 183, 247, 249), (124, 122, 576, 546), (167, 165, 229, 231), (149, 147, 211, 213), (218, 216, 630, 631), (36, 38, 545, 544), (252, 250, 637, 638), (183, 181, 245, 247), (130, 129, 193, 194), (134, 136, 582, 579), (165, 163, 227, 229), (147, 145, 209, 211), (168, 170, 610, 608), (56, 58, 559, 557), (181, 179, 243, 245), (88, 86, 519, 566), (163, 161, 225, 227), (145, 143, 207, 209), (122, 120, 575, 576), (216, 214, 629, 630), (179, 177, 241, 243), (250, 248, 581, 637), (161, 159, 223, 225), (143, 141, 205, 207), (14, 16, 526, 525), (131, 134, 579, 577), (84, 86, 150, 148), (121, 119, 183, 185), (102, 104, 168, 166), (69, 66, 130, 133), (120, 122, 186, 184), (87, 85, 149, 151), (67, 70, 134, 131), (105, 103, 167, 169), (86, 88, 152, 150), (123, 121, 185, 187), (104, 106, 170, 168), (71, 69, 133, 135), (122, 124, 188, 186), (89, 87, 151, 153), (70, 72, 136, 134), (107, 105, 169, 171), (88, 90, 154, 152), (125, 123, 187, 189), (106, 108, 172, 170), (73, 71, 135, 137), (124, 126, 190, 188), (91, 89, 153, 155), (72, 74, 138, 136), (109, 107, 171, 173), (90, 92, 156, 154), (127, 125, 189, 191), (108, 110, 174, 172), (75, 73, 137, 139), (126, 128, 192, 190), (93, 91, 155, 157), (74, 76, 140, 138), (111, 109, 173, 175), (217, 215, 279, 281), (199, 197, 261, 263), (251, 249, 313, 315), (233, 231, 295, 297), (215, 213, 277, 279), (197, 194, 258, 261), (249, 247, 311, 313), (231, 229, 293, 295), (213, 211, 275, 277), (247, 245, 309, 311), (194, 193, 257, 258), (229, 227, 291, 293), (211, 209, 273, 275), (245, 243, 307, 309), (227, 225, 289, 291), (209, 207, 271, 273), (166, 168, 608, 587), (187, 185, 249, 251), (86, 84, 552, 519), (135, 133, 197, 199), (34, 36, 544, 543), (153, 151, 215, 217), (120, 118, 574, 575), (171, 169, 233, 235), (214, 212, 593, 629), (189, 187, 251, 253), (248, 246, 598, 581), (137, 135, 199, 201), (54, 56, 557, 555), (155, 153, 217, 219), (164, 166, 587, 600), (173, 171, 235, 237), (132, 131, 577, 578), (191, 189, 253, 255), (84, 82, 550, 552), (139, 137, 201, 203), (118, 116, 539, 574), (157, 155, 219, 221), (12, 14, 525, 522), (175, 173, 237, 239), (212, 210, 604, 593), (129, 191, 255, 193), (246, 244, 607, 598), (141, 139, 203, 205), (162, 164, 600, 605), (159, 157, 221, 223), (32, 34, 543, 523), (177, 175, 239, 241), (265, 263, 327, 329), (392, 438, 451, 459), (317, 315, 379, 381), (342, 340, 472, 473), (299, 297, 361, 363), (280, 282, 406, 391), (281, 279, 343, 345), (405, 392, 459, 490), (263, 261, 325, 327), (262, 264, 390, 389), (315, 313, 377, 379), (314, 316, 427, 398), (297, 295, 359, 361), (422, 405, 490, 491), (279, 277, 341, 343), (296, 298, 387, 402), (261, 258, 322, 325), (376, 374, 485, 486), (313, 311, 375, 377), (323, 324, 466, 465), (295, 293, 357, 359), (277, 275, 339, 341), (278, 280, 391, 404), (420, 422, 491, 502), (259, 262, 389, 385), (311, 309, 373, 375), (258, 257, 321, 322), (312, 314, 398, 409), (293, 291, 355, 357), (275, 273, 337, 339), (358, 356, 478, 479), (294, 296, 402, 416), (235, 233, 297, 299), (253, 251, 315, 317), (201, 199, 263, 265), (219, 217, 281, 283), (237, 235, 299, 301), (255, 253, 317, 319), (203, 201, 265, 267), (221, 219, 283, 285), (239, 237, 301, 303), (193, 255, 319, 257), (205, 203, 267, 269), (223, 221, 285, 287), (241, 239, 303, 305), (207, 205, 269, 271), (225, 223, 287, 289), (243, 241, 305, 307), (321, 324, 323, 322), (322, 323, 326, 325), (325, 326, 328, 327), (327, 328, 330, 329), (329, 330, 332, 331), (331, 332, 334, 333), (333, 334, 336, 335), (335, 336, 338, 337), (337, 338, 340, 339), (339, 340, 342, 341), (341, 342, 344, 343), (343, 344, 346, 345), (345, 346, 348, 347), (347, 348, 350, 349), (349, 350, 352, 351), (351, 352, 354, 353), (353, 354, 356, 355), (355, 356, 358, 357), (357, 358, 360, 359), (359, 360, 362, 361), (361, 362, 364, 363), (363, 364, 366, 365), (365, 366, 368, 367), (367, 368, 370, 369), (369, 370, 372, 371), (371, 372, 374, 373), (373, 374, 376, 375), (375, 376, 378, 377), (377, 378, 380, 379), (379, 380, 382, 381), (381, 382, 384, 383), (383, 384, 324, 321), (340, 338, 471, 472), (283, 281, 345, 347), (437, 420, 502, 501), (301, 299, 363, 365), (276, 278, 404, 401), (319, 317, 381, 383), (436, 437, 501, 500), (267, 265, 329, 331), (310, 312, 409, 425), (285, 283, 347, 349), (374, 372, 484, 485), (303, 301, 365, 367), (260, 259, 385, 386), (257, 319, 383, 321), (435, 436, 500, 499), (269, 267, 331, 333), (292, 294, 416, 415), (287, 285, 349, 351), (356, 354, 477, 478), (305, 303, 367, 369), (274, 276, 401, 400), (308, 310, 425, 424), (271, 269, 333, 335), (289, 287, 351, 353), (448, 412, 495, 512), (307, 305, 369, 371), (338, 336, 470, 471), (290, 292, 415, 413), (273, 271, 335, 337), (291, 289, 353, 355), (434, 435, 499, 498), (309, 307, 371, 373), (387, 418, 442, 388), (391, 406, 438, 392), (389, 390, 433, 395), (398, 427, 446, 399), (402, 387, 388, 403), (404, 391, 392, 405), (385, 389, 395, 414), (409, 398, 399, 410), (416, 402, 403, 417), (401, 404, 405, 422), (425, 409, 410, 428), (386, 385, 414, 412), (415, 416, 417, 432), (400, 401, 422, 420), (424, 425, 428, 426), (413, 415, 432, 430), (427, 429, 447, 446), (390, 393, 434, 433), (406, 407, 439, 438), (418, 419, 443, 442), (429, 431, 448, 447), (393, 394, 435, 434), (407, 408, 440, 439), (419, 421, 444, 443), (431, 386, 412, 448), (394, 396, 436, 435), (408, 411, 441, 440), (421, 423, 445, 444), (396, 397, 437, 436), (411, 413, 430, 441), (423, 424, 426, 445), (397, 400, 420, 437), (298, 300, 418, 387), (447, 448, 512, 511), (316, 318, 429, 427), (433, 434, 498, 453), (264, 266, 393, 390), (372, 370, 483, 484), (282, 284, 407, 406), (446, 447, 511, 455), (300, 302, 419, 418), (395, 433, 453, 461), (318, 320, 431, 429), (266, 268, 394, 393), (354, 352, 476, 477), (284, 286, 408, 407), (399, 446, 455, 463), (336, 334, 469, 470), (302, 304, 421, 419), (320, 260, 386, 431), (268, 270, 396, 394), (414, 395, 461, 494), (286, 288, 411, 408), (410, 399, 463, 492), (412, 414, 494, 495), (304, 306, 423, 421), (270, 272, 397, 396), (370, 368, 482, 483), (288, 290, 413, 411), (428, 410, 492, 493), (352, 350, 475, 476), (306, 308, 424, 423), (426, 428, 493, 510), (272, 274, 400, 397), (481, 450, 449, 507), (474, 452, 451, 503), (467, 454, 453, 498), (487, 456, 455, 511), (450, 458, 457, 449), (452, 460, 459, 451), (454, 462, 461, 453), (456, 464, 463, 455), (458, 480, 489, 457), (460, 473, 490, 459), (462, 465, 494, 461), (464, 486, 492, 463), (480, 479, 496, 489), (473, 472, 491, 490), (486, 485, 493, 492), (465, 466, 495, 494), (479, 478, 497, 496), (488, 487, 511, 512), (468, 467, 498, 499), (475, 474, 503, 504), (482, 481, 507, 508), (466, 488, 512, 495), (469, 468, 499, 500), (476, 475, 504, 505), (483, 482, 508, 509), (470, 469, 500, 501), (477, 476, 505, 506), (484, 483, 509, 510), (471, 470, 501, 502), (478, 477, 506, 497), (485, 484, 510, 493), (472, 471, 502, 491), (360, 358, 479, 480), (378, 376, 486, 464), (438, 439, 503, 451), (326, 323, 465, 462), (439, 440, 504, 503), (344, 342, 473, 460), (362, 360, 480, 458), (440, 441, 505, 504), (380, 378, 464, 456), (441, 430, 506, 505), (328, 326, 462, 454), (430, 432, 497, 506), (346, 344, 460, 452), (364, 362, 458, 450), (432, 417, 496, 497), (382, 380, 456, 487), (417, 403, 489, 496), (330, 328, 454, 467), (403, 388, 457, 489), (348, 346, 452, 474), (388, 442, 449, 457), (366, 364, 450, 481), (384, 382, 487, 488), (442, 443, 507, 449), (332, 330, 467, 468), (443, 444, 508, 507), (350, 348, 474, 475), (444, 445, 509, 508), (368, 366, 481, 482), (324, 384, 488, 466), (445, 426, 510, 509), (334, 332, 468, 469), (518, 533, 566, 519), (523, 543, 568, 524), (515, 514, 561, 516), (531, 551, 571, 532), (538, 555, 574, 539), (521, 522, 563, 542), (548, 515, 516, 549), (530, 518, 519, 552), (540, 523, 524, 558), (529, 531, 532, 528), (536, 538, 539, 535), (520, 521, 542, 541), (547, 548, 549, 546), (527, 530, 552, 550), (537, 540, 558, 556), (522, 525, 564, 563), (555, 557, 575, 574), (514, 513, 560, 561), (551, 553, 572, 571), (543, 544, 569, 568), (533, 534, 567, 566), (525, 526, 565, 564), (557, 559, 576, 575), (513, 517, 562, 560), (553, 554, 573, 572), (544, 545, 570, 569), (534, 537, 556, 567), (526, 527, 550, 565), (559, 547, 546, 576), (517, 520, 541, 562), (554, 536, 535, 573), (545, 529, 528, 570), (577, 579, 625, 585), (580, 617, 637, 581), (587, 608, 633, 588), (592, 594, 629, 593), (597, 580, 581, 598), (578, 577, 585, 583), (600, 587, 588, 601), (591, 592, 593, 604), (606, 597, 598, 607), (605, 600, 601, 609), (590, 591, 604, 615), (616, 606, 607, 620), (603, 605, 609, 624), (589, 590, 615, 613), (614, 616, 620, 618), (602, 603, 624, 622), (594, 595, 630, 629), (608, 610, 634, 633), (617, 619, 638, 637), (579, 582, 626, 625), (595, 596, 631, 630), (610, 611, 635, 634), (619, 621, 639, 638), (582, 584, 627, 626), (596, 599, 632, 631), (611, 612, 636, 635), (621, 623, 640, 639), (584, 586, 628, 627), (599, 602, 622, 632), (612, 614, 618, 636), (623, 578, 583, 640), (586, 589, 613, 628), (100, 98, 568, 569), (22, 24, 533, 518), (64, 2, 514, 515), (2, 4, 513, 514), (180, 182, 597, 606), (146, 148, 592, 591), (195, 196, 583, 585), (230, 228, 601, 588), (67, 68, 561, 560), (102, 100, 569, 570), (44, 46, 553, 551), (182, 184, 580, 597), (148, 150, 594, 592), (232, 230, 588, 633), (24, 26, 534, 533), (198, 195, 585, 625), (104, 102, 570, 528), (70, 67, 560, 562), (4, 6, 517, 513), (184, 186, 617, 580), (150, 152, 595, 594), (234, 232, 633, 634), (200, 198, 625, 626), (46, 48, 554, 553), (106, 104, 528, 532), (72, 70, 562, 541), (186, 188, 619, 617), (26, 28, 537, 534), (152, 154, 596, 595), (236, 234, 634, 635), (202, 200, 626, 627), (6, 8, 520, 517), (108, 106, 532, 571), (74, 72, 541, 542), (188, 190, 621, 619), (154, 156, 599, 596), (48, 50, 536, 554), (238, 236, 635, 636), (204, 202, 627, 628), (110, 108, 571, 572), (28, 30, 540, 537), (76, 74, 542, 563), (190, 192, 623, 621), (156, 158, 602, 599), (8, 10, 521, 520), (240, 238, 636, 618), (206, 204, 628, 613), (112, 110, 572, 573), (78, 76, 563, 564), (50, 52, 538, 536), (192, 132, 578, 623), (158, 160, 603, 602), (242, 240, 618, 620), (30, 32, 523, 540), (208, 206, 613, 615), (114, 112, 573, 535), (80, 78, 564, 565), (10, 12, 522, 521), (160, 162, 605, 603), (244, 242, 620, 607), (210, 208, 615, 604), (52, 54, 555, 538), (116, 114, 535, 539), (82, 80, 565, 550), (674, 673, 276, 274), (673, 675, 278, 276), (675, 676, 280, 278), (676, 677, 282, 280), (677, 678, 284, 282), (678, 679, 286, 284), (679, 680, 288, 286), (680, 681, 290, 288), (681, 682, 292, 290), (682, 683, 294, 292), (683, 684, 296, 294), (684, 685, 298, 296), (685, 686, 300, 298), (686, 687, 302, 300), (687, 688, 304, 302), (688, 689, 306, 304), (689, 690, 308, 306), (690, 691, 310, 308), (691, 692, 312, 310), (692, 693, 314, 312), (693, 694, 316, 314), (694, 695, 318, 316), (695, 696, 320, 318), (696, 697, 260, 320), (697, 698, 259, 260), (698, 699, 262, 259), (699, 700, 264, 262), (700, 701, 266, 264), (701, 702, 268, 266), (702, 703, 270, 268), (703, 704, 272, 270), (704, 674, 274, 272), (208, 210, 642, 672), (206, 208, 672, 671), (204, 206, 671, 670), (202, 204, 670, 669), (200, 202, 669, 668), (198, 200, 668, 667), (195, 198, 667, 666), (196, 195, 666, 665), (256, 196, 665, 664), (254, 256, 664, 663), (252, 254, 663, 662), (250, 252, 662, 661), (248, 250, 661, 660), (246, 248, 660, 659), (244, 246, 659, 658), (242, 244, 658, 657), (240, 242, 657, 656), (238, 240, 656, 655), (236, 238, 655, 654), (234, 236, 654, 653), (232, 234, 653, 652), (230, 232, 652, 651), (228, 230, 651, 650), (226, 228, 650, 649), (224, 226, 649, 648), (222, 224, 648, 647), (220, 222, 647, 646), (218, 220, 646, 645), (216, 218, 645, 644), (214, 216, 644, 643), (212, 214, 643, 641), (210, 212, 641, 642), (655, 656, 722, 723), (700, 699, 763, 764), (673, 674, 738, 737), (656, 657, 721, 722), (701, 700, 764, 765), (675, 673, 737, 739), (657, 658, 720, 721), (702, 701, 765, 766), (676, 675, 739, 740), (658, 659, 719, 720), (703, 702, 766, 767), (677, 676, 740, 741), (659, 660, 718, 719), (704, 703, 767, 768), (678, 677, 741, 742), (660, 661, 717, 718), (674, 704, 768, 738), (679, 678, 742, 743), (661, 662, 716, 717), (680, 679, 743, 744), (662, 663, 715, 716), (681, 680, 744, 745), (663, 664, 714, 715), (682, 681, 745, 746), (664, 665, 713, 714), (683, 682, 746, 747), (665, 666, 712, 713), (684, 683, 747, 748), (666, 667, 711, 712), (685, 684, 748, 749), (667, 668, 710, 711), (642, 641, 736, 705), (706, 705, 738, 768), (707, 706, 768, 767), (708, 707, 767, 766), (709, 708, 766, 765), (710, 709, 765, 764), (711, 710, 764, 763), (712, 711, 763, 762), (713, 712, 762, 761), (714, 713, 761, 760), (715, 714, 760, 759), (716, 715, 759, 758), (717, 716, 758, 757), (718, 717, 757, 756), (719, 718, 756, 755), (720, 719, 755, 754), (721, 720, 754, 753), (722, 721, 753, 752), (723, 722, 752, 751), (724, 723, 751, 750), (725, 724, 750, 749), (726, 725, 749, 748), (727, 726, 748, 747), (728, 727, 747, 746), (729, 728, 746, 745), (730, 729, 745, 744), (731, 730, 744, 743), (732, 731, 743, 742), (733, 732, 742, 741), (734, 733, 741, 740), (735, 734, 740, 739), (736, 735, 739, 737), (705, 736, 737, 738), (699, 698, 762, 763), (654, 655, 723, 724), (698, 697, 761, 762), (653, 654, 724, 725), (697, 696, 760, 761), (652, 653, 725, 726), (696, 695, 759, 760), (651, 652, 726, 727), (695, 694, 758, 759), (650, 651, 727, 728), (694, 693, 757, 758), (649, 650, 728, 729), (693, 692, 756, 757), (648, 649, 729, 730), (692, 691, 755, 756), (647, 648, 730, 731), (691, 690, 754, 755), (646, 647, 731, 732), (672, 642, 705, 706), (690, 689, 753, 754), (645, 646, 732, 733), (671, 672, 706, 707), (689, 688, 752, 753), (644, 645, 733, 734), (670, 671, 707, 708), (688, 687, 751, 752), (643, 644, 734, 735), (669, 670, 708, 709), (687, 686, 750, 751), (641, 643, 735, 736), (668, 669, 709, 710), (686, 685, 749, 750), (776, 838, 834, 822), (789, 842, 838, 776), (806, 843, 842, 789), (804, 854, 843, 806), (821, 853, 854, 804), (820, 852, 853, 821), (819, 851, 852, 820), (832, 864, 847, 796), (818, 850, 851, 819), (771, 772, 826, 802), (775, 776, 822, 790), (773, 779, 817, 774), (782, 783, 830, 811), (786, 787, 772, 771), (788, 789, 776, 775), (769, 798, 779, 773), (793, 794, 783, 782), (800, 801, 787, 786), (785, 806, 789, 788), (809, 812, 794, 793), (770, 796, 798, 769), (799, 816, 801, 800), (784, 804, 806, 785), (808, 810, 812, 809), (797, 814, 816, 799), (811, 830, 831, 813), (774, 817, 818, 777), (790, 822, 823, 791), (802, 826, 827, 803), (813, 831, 832, 815), (777, 818, 819, 778), (791, 823, 824, 792), (803, 827, 828, 805), (815, 832, 796, 770), (778, 819, 820, 780), (792, 824, 825, 795), (805, 828, 829, 807), (780, 820, 821, 781), (795, 825, 814, 797), (807, 829, 810, 808), (781, 821, 804, 784), (831, 863, 864, 832), (817, 835, 850, 818), (830, 836, 863, 831), (779, 839, 835, 817), (783, 840, 836, 830), (798, 846, 839, 779), (794, 844, 840, 783), (796, 847, 846, 798), (812, 845, 844, 794), (810, 862, 845, 812), (822, 834, 855, 823), (823, 855, 856, 824), (824, 856, 857, 825), (825, 857, 858, 814), (814, 858, 849, 816), (816, 849, 848, 801), (801, 848, 841, 787), (787, 841, 837, 772), (772, 837, 833, 826), (826, 833, 859, 827), (827, 859, 860, 828), (828, 860, 861, 829), (829, 861, 862, 810), (890, 929, 948, 947), (903, 890, 947, 946), (865, 903, 946, 866), (867, 865, 866, 868), (869, 867, 868, 870), (871, 869, 870, 872), (873, 871, 872, 874), (875, 910, 941, 876), (877, 873, 874, 878), (885, 916, 933, 886), (889, 904, 929, 890), (887, 888, 881, 893), (896, 923, 937, 897), (900, 885, 886, 901), (902, 889, 890, 903), (883, 887, 893, 912), (907, 896, 897, 908), (914, 900, 901, 915), (899, 902, 903, 865), (921, 907, 908, 924), (884, 883, 912, 910), (913, 914, 915, 928), (898, 899, 865, 867), (920, 921, 924, 922), (911, 913, 928, 926), (923, 925, 879, 937), (888, 891, 877, 881), (904, 905, 930, 929), (916, 917, 934, 933), (925, 927, 875, 879), (891, 892, 873, 877), (905, 906, 931, 930), (917, 918, 935, 934), (927, 884, 910, 875), (892, 894, 871, 873), (906, 909, 932, 931), (918, 919, 936, 935), (894, 895, 869, 871), (909, 911, 926, 932), (919, 920, 922, 936), (895, 898, 867, 869), (879, 875, 876, 880), (881, 877, 878, 882), (937, 879, 880, 938), (893, 881, 882, 939), (897, 937, 938, 940), (912, 893, 939, 942), (908, 897, 940, 943), (910, 912, 942, 941), (924, 908, 943, 945), (922, 924, 945, 944), (929, 930, 949, 948), (930, 931, 950, 949), (931, 932, 951, 950), (932, 926, 952, 951), (926, 928, 953, 952), (928, 915, 954, 953), (915, 901, 955, 954), (901, 886, 956, 955), (886, 933, 957, 956), (933, 934, 958, 957), (934, 935, 959, 958), (935, 936, 960, 959), (936, 922, 944, 960), (854, 853, 870, 868), (797, 799, 913, 911), (843, 854, 868, 866), (770, 769, 883, 884), (842, 843, 866, 946), (799, 800, 914, 913), (838, 842, 946, 947), (800, 786, 900, 914), (769, 773, 887, 883), (834, 838, 947, 948), (786, 771, 885, 900), (773, 774, 888, 887), (855, 834, 948, 949), (771, 802, 916, 885), (856, 855, 949, 950), (802, 803, 917, 916), (774, 777, 891, 888), (857, 856, 950, 951), (777, 778, 892, 891), (858, 857, 951, 952), (803, 805, 918, 917), (849, 858, 952, 953), (778, 780, 894, 892), (848, 849, 953, 954), (805, 807, 919, 918), (780, 781, 895, 894), (841, 848, 954, 955), (807, 808, 920, 919), (837, 841, 955, 956), (808, 809, 921, 920), (781, 784, 898, 895), (833, 837, 956, 957), (809, 793, 907, 921), (784, 785, 899, 898), (859, 833, 957, 958), (793, 782, 896, 907), (860, 859, 958, 959), (785, 788, 902, 899), (861, 860, 959, 960), (782, 811, 923, 896), (788, 775, 889, 902), (862, 861, 960, 944), (845, 862, 944, 945), (811, 813, 925, 923), (775, 790, 904, 889), (844, 845, 945, 943), (846, 847, 941, 942), (790, 791, 905, 904), (840, 844, 943, 940), (813, 815, 927, 925), (839, 846, 942, 939), (791, 792, 906, 905), (836, 840, 940, 938), (835, 839, 939, 882), (863, 836, 938, 880), (815, 770, 884, 927), (850, 835, 882, 878), (792, 795, 909, 906), (864, 863, 880, 876), (851, 850, 878, 874), (847, 864, 876, 941), (852, 851, 874, 872), (795, 797, 911, 909), (853, 852, 872, 870), (969, 968, 46, 44), (967, 966, 50, 48), (965, 964, 54, 52), (963, 962, 58, 56), (961, 992, 62, 60), (991, 976, 2, 64), (976, 984, 4, 2), (990, 989, 8, 6), (988, 987, 12, 10), (986, 985, 16, 14), (983, 982, 20, 18), (981, 980, 24, 22), (979, 977, 28, 26), (978, 975, 32, 30), (974, 973, 36, 34), (972, 971, 40, 38), (970, 969, 44, 42), (968, 967, 48, 46), (966, 965, 52, 50), (964, 963, 56, 54), (962, 961, 60, 58), (992, 991, 64, 62), (984, 990, 6, 4), (989, 988, 10, 8), (987, 986, 14, 12), (985, 983, 18, 16), (982, 981, 22, 20), (980, 979, 26, 24), (977, 978, 30, 28), (975, 974, 34, 32), (973, 972, 38, 36), (971, 970, 42, 40), (994, 1017, 993), (994, 1023, 1017), (994, 1022, 1023), (994, 1021, 1022), (994, 1020, 1021), (994, 1019, 1020), (994, 1018, 1019), (994, 1016, 1018), (994, 1015, 1016), (994, 1014, 1015), (994, 1013, 1014), (994, 1012, 1013), (994, 1010, 1012), (994, 1011, 1010), (994, 1009, 1011), (994, 1008, 1009), (994, 1007, 1008), (994, 1006, 1007), (994, 1005, 1006), (994, 1004, 1005), (994, 1003, 1004), (994, 1002, 1003), (994, 1001, 1002), (994, 1000, 1001), (994, 999, 1000), (994, 998, 999), (994, 997, 998), (994, 996, 997), (994, 995, 996), (994, 1025, 995), (994, 1024, 1025), (994, 993, 1024)])
me_cylinder.use_remesh_preserve_volume = False
me_cylinder.use_remesh_preserve_attributes = False
me_cylinder.use_mirror_vertex_groups = False
me_cylinder.update()
me_cylinder_006 = bpy.data.meshes.new('Cylinder.006')
me_cylinder_006.from_pydata([(-0.3829, -0.1415, 4.545e-07), (0.3829, 0.05854, 4.545e-07), (-0.6829, 0.1415, 4.545e-07), (0.2171, -0.1415, 4.545e-07), (-0.2171, 0.05854, 4.545e-07), (0.6829, -0.05854, 4.545e-07), (-0.8171, 0.05854, 4.545e-07), (0.08291, -0.05854, 4.545e-07), (0.5171, 0.1415, 4.545e-07), (-0.5171, -0.05854, 4.545e-07), (-0.08291, 0.1415, 4.545e-07), (0.8171, -0.1415, 4.545e-07), (-0.08291, -0.8418, 4.545e-07), (0.08291, -0.8418, 4.545e-07), (0.2171, -0.8418, 4.545e-07), (0.3829, -0.8418, 4.545e-07), (0.5171, -0.8418, 4.545e-07), (0.6829, -0.8418, 4.545e-07), (-0.3829, -0.8418, 4.545e-07), (-0.2171, -0.8418, 4.545e-07), (-0.6829, -0.8418, 4.545e-07), (-0.5171, -0.8418, 4.545e-07), (-0.8171, -0.8418, 4.545e-07), (0.8171, -0.8418, 4.545e-07), (-0.6829, -0.05854, -0.1), (-0.8171, -0.1415, -0.1), (-0.3829, 0.05854, -0.1), (-0.5171, 0.1415, -0.1), (-0.2171, -0.1415, -0.1), (-0.08291, -0.05854, -0.1), (0.2171, 0.05854, -0.1), (0.08291, 0.1415, -0.1), (0.3829, -0.1415, -0.1), (0.5171, -0.05854, -0.1), (0.6829, 0.1415, -0.1), (0.8171, 0.05854, -0.1), (0.6829, -0.8418, -0.1), (0.8171, -0.8418, -0.1), (0.5171, -0.8418, -0.1), (0.3829, -0.8418, -0.1), (0.08291, -0.8418, -0.1), (0.2171, -0.8418, -0.1), (-0.08291, -0.8418, -0.1), (-0.2171, -0.8418, -0.1), (-0.5171, -0.8418, -0.1), (-0.3829, -0.8418, -0.1), (-0.6829, -0.8418, -0.1), (-0.8171, -0.8418, -0.1)], [], [(11, 5, 17, 23), (1, 15, 16, 8), (3, 7, 13, 14), (4, 19, 12, 10), (0, 9, 21, 18), (6, 22, 20, 2), (35, 37, 36, 34), (32, 33, 38, 39), (30, 41, 40, 31), (28, 29, 42, 43), (26, 45, 44, 27), (25, 24, 46, 47), (20, 22, 47, 46), (8, 16, 38, 33), (22, 6, 25, 47), (16, 15, 39, 38), (15, 1, 32, 39), (7, 31, 40, 13), (13, 40, 41, 14), (14, 41, 30, 3), (10, 12, 42, 29), (12, 19, 43, 42), (19, 4, 28, 43), (6, 2, 24, 25), (9, 0, 26, 27), (9, 27, 44, 21), (10, 29, 28, 4), (7, 3, 30, 31), (21, 44, 45, 18), (5, 34, 36, 17), (8, 33, 32, 1), (18, 45, 26, 0), (17, 36, 37, 23), (11, 35, 34, 5), (2, 20, 46, 24), (23, 37, 35, 11)])
me_cylinder_006.use_remesh_preserve_volume = False
me_cylinder_006.use_remesh_preserve_attributes = False
me_cylinder_006.use_mirror_vertex_groups = False
me_cylinder_006.update()
me_cylinder_009 = bpy.data.meshes.new('Cylinder.009')
me_cylinder_009.from_pydata([(-0.3829, -0.1415, 4.545e-07), (0.3829, 0.05854, 4.545e-07), (-0.6829, 0.1415, 4.545e-07), (0.2171, -0.1415, 4.545e-07), (-0.2171, 0.05854, 4.545e-07), (0.6829, -0.05854, 4.545e-07), (-0.8171, 0.05854, 4.545e-07), (0.08291, -0.05854, 4.545e-07), (0.5171, 0.1415, 4.545e-07), (-0.5171, -0.05854, 4.545e-07), (-0.08291, 0.1415, 4.545e-07), (0.8171, -0.1415, 4.545e-07), (-0.08291, 0.8418, 4.545e-07), (0.08291, 0.8418, 4.545e-07), (0.2171, 0.8418, 4.545e-07), (0.3829, 0.8418, 4.545e-07), (0.5171, 0.8418, 4.545e-07), (0.6829, 0.8418, 4.545e-07), (-0.3829, 0.8418, 4.545e-07), (-0.2171, 0.8418, 4.545e-07), (-0.6829, 0.8418, 4.545e-07), (-0.5171, 0.8418, 4.545e-07), (-0.8171, 0.8418, 4.545e-07), (0.8171, 0.8418, 4.545e-07), (-0.6829, -0.05854, -0.1), (-0.8171, -0.1415, -0.1), (-0.3829, 0.05854, -0.1), (-0.5171, 0.1415, -0.1), (-0.2171, -0.1415, -0.1), (-0.08291, -0.05854, -0.1), (0.2171, 0.05854, -0.1), (0.08291, 0.1415, -0.1), (0.3829, -0.1415, -0.1), (0.5171, -0.05854, -0.1), (0.6829, 0.1415, -0.1), (0.8171, 0.05854, -0.1), (-0.8171, 0.8418, -0.1), (-0.6829, 0.8418, -0.1), (-0.3829, 0.8418, -0.1), (-0.5171, 0.8418, -0.1), (-0.2171, 0.8418, -0.1), (-0.08291, 0.8418, -0.1), (0.2171, 0.8418, -0.1), (0.08291, 0.8418, -0.1), (0.3829, 0.8418, -0.1), (0.5171, 0.8418, -0.1), (0.8171, 0.8418, -0.1), (0.6829, 0.8418, -0.1)], [], [(2, 20, 22, 6), (9, 0, 18, 21), (10, 12, 19, 4), (7, 3, 14, 13), (8, 16, 15, 1), (5, 11, 23, 17), (24, 25, 36, 37), (27, 39, 38, 26), (29, 28, 40, 41), (31, 43, 42, 30), (33, 32, 44, 45), (34, 47, 46, 35), (19, 12, 41, 40), (12, 10, 29, 41), (3, 30, 42, 14), (14, 42, 43, 13), (13, 43, 31, 7), (1, 15, 44, 32), (15, 16, 45, 44), (6, 22, 36, 25), (16, 8, 33, 45), (22, 20, 37, 36), (11, 35, 46, 23), (20, 2, 24, 37), (23, 46, 47, 17), (0, 26, 38, 18), (17, 47, 34, 5), (18, 38, 39, 21), (21, 39, 27, 9), (4, 19, 40, 28), (6, 25, 24, 2), (9, 27, 26, 0), (10, 4, 28, 29), (7, 31, 30, 3), (8, 1, 32, 33), (11, 5, 34, 35)])
me_cylinder_009.use_remesh_preserve_volume = False
me_cylinder_009.use_remesh_preserve_attributes = False
me_cylinder_009.use_mirror_vertex_groups = False
me_cylinder_009.update()
me_cylinder_008 = bpy.data.meshes.new('Cylinder.008')
me_cylinder_008.from_pydata([(-3.608e-07, -0.85, 4.545e-07), (-0.08291, -0.8418, 4.545e-07), (0.08291, -0.8418, 4.545e-07), (0.5171, -0.8418, 4.545e-07), (0.6829, -0.8418, 4.545e-07), (-0.6829, -0.8418, 4.545e-07), (-0.5171, -0.8418, 4.545e-07), (-3.608e-07, -0.85, -0.1), (-0.08291, -0.8418, -0.1), (0.08291, -0.8418, -0.1), (0.5171, -0.8418, -0.1), (0.6829, -0.8418, -0.1), (-0.6829, -0.8418, -0.1), (-0.5171, -0.8418, -0.1), (-8.384e-08, 0.85, 9.313e-07), (-0.08291, 0.8418, 9.313e-07), (0.08291, 0.8418, 9.313e-07), (0.5171, 0.8418, 9.313e-07), (0.6829, 0.8418, 9.313e-07), (-0.6829, 0.8418, 9.313e-07), (-0.5171, 0.8418, 9.313e-07), (-8.384e-08, 0.85, -0.1), (-0.08291, 0.8418, -0.1), (0.08291, 0.8418, -0.1), (0.5171, 0.8418, -0.1), (0.6829, 0.8418, -0.1), (-0.6829, 0.8418, -0.1), (-0.5171, 0.8418, -0.1)], [], [(18, 17, 3, 4), (27, 13, 12, 26), (23, 9, 7, 8, 22, 21), (25, 11, 10, 24), (20, 6, 13, 27), (18, 4, 11, 25), (5, 19, 26, 12), (16, 2, 9, 23), (3, 17, 24, 10), (0, 1, 8, 7), (2, 0, 7, 9), (1, 15, 22, 8), (5, 12, 13, 6), (18, 25, 24, 17), (14, 16, 23, 21), (15, 14, 21, 22), (20, 27, 26, 19), (3, 10, 11, 4), (16, 14, 15, 1, 0, 2), (20, 19, 5, 6)])
me_cylinder_008.use_remesh_preserve_volume = False
me_cylinder_008.use_remesh_preserve_attributes = False
me_cylinder_008.use_mirror_vertex_groups = False
me_cylinder_008.update()
me_cylinder_004 = bpy.data.meshes.new('Cylinder.004')
me_cylinder_004.from_pydata([(0.2171, -0.8418, 4.545e-07), (0.3829, -0.8418, 4.545e-07), (-0.3829, -0.8418, 4.545e-07), (-0.2171, -0.8418, 4.545e-07), (-0.9829, -0.8418, 4.545e-07), (-0.8171, -0.8418, 4.545e-07), (0.8171, -0.8418, 4.545e-07), (0.9829, -0.8418, 4.545e-07), (0.2171, -0.8418, -0.1), (0.3829, -0.8418, -0.1), (-0.3829, -0.8418, -0.1), (-0.2171, -0.8418, -0.1), (-0.9829, -0.8418, -0.1), (-0.8171, -0.8418, -0.1), (0.8171, -0.8418, -0.1), (0.9829, -0.8418, -0.1), (0.2171, 0.8418, 9.313e-07), (0.3829, 0.8418, 9.313e-07), (-0.3829, 0.8418, 9.313e-07), (-0.2171, 0.8418, 9.313e-07), (-0.9829, 0.8418, 9.313e-07), (-0.8171, 0.8418, 9.313e-07), (0.8171, 0.8418, 9.313e-07), (0.9829, 0.8418, 9.313e-07), (0.2171, 0.8418, -0.1), (0.3829, 0.8418, -0.1), (-0.3829, 0.8418, -0.1), (-0.2171, 0.8418, -0.1), (-0.9829, 0.8418, -0.1), (-0.8171, 0.8418, -0.1), (0.8171, 0.8418, -0.1), (0.9829, 0.8418, -0.1)], [], [(17, 16, 0, 1), (19, 18, 2, 3), (21, 20, 4, 5), (23, 22, 6, 7), (25, 9, 8, 24), (27, 11, 10, 26), (29, 13, 12, 28), (31, 15, 14, 30), (4, 12, 13, 5), (2, 10, 11, 3), (4, 20, 28, 12), (21, 5, 13, 29), (6, 14, 15, 7), (0, 8, 9, 1), (23, 7, 15, 31), (6, 22, 30, 14), (19, 3, 11, 27), (17, 1, 9, 25), (2, 18, 26, 10), (0, 16, 24, 8), (21, 29, 28, 20), (19, 27, 26, 18), (23, 31, 30, 22), (17, 25, 24, 16)])
me_cylinder_004.use_remesh_preserve_volume = False
me_cylinder_004.use_remesh_preserve_attributes = False
me_cylinder_004.use_mirror_vertex_groups = False
me_cylinder_004.update()
me_cylinder_001 = bpy.data.meshes.new('Cylinder.001')
me_cylinder_001.from_pydata([(0.1951, 0.9808, -0.125), (-5.96e-08, 1.0, -0.125), (-0.1951, 0.9808, -0.125), (-0.2341, 1.177, -0.075), (0.3827, 0.9239, -0.125), (0.9239, -0.3827, -0.125), (1.109, -0.4592, -0.075), (0.5556, 0.8315, -0.125), (0.7071, 0.7071, -0.125), (0.8315, 0.5556, -0.125), (0.1951, -0.9808, -0.125), (0.2341, -1.177, -0.075), (0.9239, 0.3827, -0.125), (0.9808, 0.1951, -0.125), (1.0, -2.36e-07, -0.125), (-0.6667, -0.9978, -0.075), (-0.5556, -0.8315, -0.125), (0.9808, -0.1951, -0.125), (-0.7071, -0.7071, -0.125), (-0.8485, -0.8485, -0.075), (0.8315, -0.5556, -0.125), (0.7071, -0.7071, -0.125), (-1.2, 7.835e-07, -0.075), (-1.0, 6.541e-07, -0.125), (0.5556, -0.8315, -0.125), (-0.9808, 0.1951, -0.125), (-1.177, 0.2341, -0.075), (0.3827, -0.9239, -0.125), (0.6667, 0.9978, -0.075), (0.8485, 0.8485, -0.075), (-3.854e-07, -1.0, -0.125), (-0.1951, -0.9808, -0.125), (-0.3827, -0.9239, -0.125), (-0.6667, 0.9978, -0.075), (-0.5556, 0.8315, -0.125), (-0.3827, 0.9239, -0.125), (-0.4592, 1.109, -0.075), (1.2, -2.846e-07, -0.075), (-0.8315, -0.5556, -0.125), (1.177, -0.2341, -0.075), (-0.9239, -0.3827, -0.125), (-0.9808, -0.1951, -0.125), (-0.9239, 0.3827, -0.125), (0.6667, -0.9978, -0.075), (-0.8315, 0.5556, -0.125), (0.4592, -1.109, -0.075), (-0.7071, 0.7071, -0.125), (0.2341, 1.177, -0.075), (-7.031e-08, 1.2, -0.075), (0.4592, 1.109, -0.075), (0.9978, 0.6667, -0.075), (1.109, 0.4592, -0.075), (1.177, 0.2341, -0.075), (0.9978, -0.6667, -0.075), (0.8485, -0.8485, -0.075), (-4.613e-07, -1.2, -0.075), (-0.2341, -1.177, -0.075), (-0.4592, -1.109, -0.075), (-0.9978, -0.6667, -0.075), (-1.109, -0.4592, -0.075), (-1.177, -0.2341, -0.075), (-1.109, 0.4592, -0.075), (-0.9978, 0.6667, -0.075), (-0.8485, 0.8485, -0.075), (0.1951, 0.9808, 0.075), (-6.95e-08, 1.0, 0.075), (-0.1951, 0.9808, 0.075), (-0.2341, 1.177, 0.125), (0.3827, 0.9239, 0.075), (0.9239, -0.3827, 0.075), (1.109, -0.4592, 0.125), (0.5556, 0.8315, 0.075), (0.7071, 0.7071, 0.075), (0.8315, 0.5556, 0.075), (0.1951, -0.9808, 0.075), (0.2341, -1.177, 0.125), (0.9239, 0.3827, 0.075), (0.9808, 0.1951, 0.075), (1.0, -2.556e-07, 0.075), (-0.6667, -0.9978, 0.125), (-0.5556, -0.8315, 0.075), (0.9808, -0.1951, 0.075), (-0.7071, -0.7071, 0.075), (-0.8485, -0.8485, 0.125), (0.8315, -0.5556, 0.075), (0.7071, -0.7071, 0.075), (-1.2, 7.639e-07, 0.125), (-1.0, 6.345e-07, 0.075), (0.5556, -0.8315, 0.075), (-0.9808, 0.1951, 0.075), (-1.177, 0.2341, 0.125), (0.3827, -0.9239, 0.075), (0.6667, 0.9978, 0.125), (0.8485, 0.8485, 0.125), (-3.953e-07, -1.0, 0.075), (-0.1951, -0.9808, 0.075), (-0.3827, -0.9239, 0.075), (-0.6667, 0.9978, 0.125), (-0.5556, 0.8315, 0.075), (-0.3827, 0.9239, 0.075), (-0.4592, 1.109, 0.125), (1.2, -3.042e-07, 0.125), (-0.8315, -0.5556, 0.075), (1.177, -0.2341, 0.125), (-0.9239, -0.3827, 0.075), (-0.9808, -0.1951, 0.075), (-0.9239, 0.3827, 0.075), (0.6667, -0.9978, 0.125), (-0.8315, 0.5556, 0.075), (0.4592, -1.109, 0.125), (-0.7071, 0.7071, 0.075), (0.2341, 1.177, 0.125), (-8.021e-08, 1.2, 0.125), (0.4592, 1.109, 0.125), (0.9978, 0.6667, 0.125), (1.109, 0.4592, 0.125), (1.177, 0.2341, 0.125), (0.9978, -0.6667, 0.125), (0.8485, -0.8485, 0.125), (-4.712e-07, -1.2, 0.125), (-0.2341, -1.177, 0.125), (-0.4592, -1.109, 0.125), (-0.9978, -0.6667, 0.125), (-1.109, -0.4592, 0.125), (-1.177, -0.2341, 0.125), (-1.109, 0.4592, 0.125), (-0.9978, 0.6667, 0.125), (-0.8485, 0.8485, 0.125)], [], [(5, 6, 53, 20), (10, 11, 55, 30), (2, 3, 48, 1), (18, 19, 58, 38), (25, 26, 61, 42), (8, 29, 50, 9), (35, 36, 3, 2), (17, 39, 6, 5), (27, 45, 11, 10), (16, 15, 19, 18), (23, 22, 26, 25), (7, 28, 29, 8), (34, 33, 36, 35), (14, 37, 39, 17), (24, 43, 45, 27), (9, 50, 51, 12), (42, 61, 62, 44), (1, 48, 47, 0), (38, 58, 59, 40), (30, 55, 56, 31), (20, 53, 54, 21), (12, 51, 52, 13), (44, 62, 63, 46), (0, 47, 49, 4), (40, 59, 60, 41), (31, 56, 57, 32), (21, 54, 43, 24), (13, 52, 37, 14), (46, 63, 33, 34), (4, 49, 28, 7), (41, 60, 22, 23), (32, 57, 15, 16), (69, 84, 117, 70), (74, 94, 119, 75), (66, 65, 112, 67), (82, 102, 122, 83), (89, 106, 125, 90), (72, 73, 114, 93), (99, 66, 67, 100), (81, 69, 70, 103), (91, 74, 75, 109), (80, 82, 83, 79), (87, 89, 90, 86), (71, 72, 93, 92), (98, 99, 100, 97), (78, 81, 103, 101), (88, 91, 109, 107), (73, 76, 115, 114), (106, 108, 126, 125), (65, 64, 111, 112), (102, 104, 123, 122), (94, 95, 120, 119), (84, 85, 118, 117), (76, 77, 116, 115), (108, 110, 127, 126), (64, 68, 113, 111), (104, 105, 124, 123), (95, 96, 121, 120), (85, 88, 107, 118), (77, 78, 101, 116), (110, 98, 97, 127), (68, 71, 92, 113), (105, 87, 86, 124), (96, 80, 79, 121), (4, 7, 71, 68), (53, 6, 70, 117), (22, 60, 124, 86), (7, 8, 72, 71), (54, 53, 117, 118), (18, 38, 102, 82), (26, 22, 86, 90), (8, 9, 73, 72), (43, 54, 118, 107), (61, 26, 90, 125), (45, 43, 107, 109), (38, 40, 104, 102), (62, 61, 125, 126), (9, 12, 76, 73), (11, 45, 109, 75), (40, 41, 105, 104), (63, 62, 126, 127), (12, 13, 77, 76), (55, 11, 75, 119), (41, 23, 87, 105), (33, 63, 127, 97), (13, 14, 78, 77), (56, 55, 119, 120), (23, 25, 89, 87), (36, 33, 97, 100), (57, 56, 120, 121), (25, 42, 106, 89), (3, 36, 100, 67), (14, 17, 81, 78), (15, 57, 121, 79), (48, 3, 67, 112), (19, 15, 79, 83), (42, 44, 108, 106), (17, 5, 69, 81), (58, 19, 83, 122), (5, 20, 84, 69), (59, 58, 122, 123), (44, 46, 110, 108), (20, 21, 85, 84), (60, 59, 123, 124), (46, 34, 98, 110), (34, 35, 99, 98), (21, 24, 88, 85), (35, 2, 66, 99), (2, 1, 65, 66), (24, 27, 91, 88), (47, 48, 112, 111), (49, 47, 111, 113), (27, 10, 74, 91), (28, 49, 113, 92), (29, 28, 92, 93), (10, 30, 94, 74), (50, 29, 93, 114), (30, 31, 95, 94), (51, 50, 114, 115), (31, 32, 96, 95), (1, 0, 64, 65), (52, 51, 115, 116), (37, 52, 116, 101), (32, 16, 80, 96), (0, 4, 68, 64), (39, 37, 101, 103), (6, 39, 103, 70), (16, 18, 82, 80)])
me_cylinder_001.use_remesh_preserve_volume = False
me_cylinder_001.use_remesh_preserve_attributes = False
me_cylinder_001.use_mirror_vertex_groups = False
me_cylinder_001.update()
me_cylinder_003 = bpy.data.meshes.new('Cylinder.003')
me_cylinder_003.from_pydata([(0.515, 2.589, -0.166), (-2.671e-07, 2.64, -0.166), (1.01, 2.439, -0.166), (-2.195, 1.467, -0.166), (-2.634, 1.76, -0.03399), (1.467, 2.195, -0.166), (-3.04e-07, 3.168, -0.03399), (1.867, 1.867, -0.166), (0.618, 3.107, -0.03399), (2.195, 1.467, -0.166), (-1.01, -2.439, -0.166), (-1.212, -2.927, -0.03399), (2.439, 1.01, -0.166), (2.589, 0.515, -0.166), (2.64, -5.95e-07, -0.166), (2.589, -0.515, -0.166), (3.107, -0.618, -0.03399), (2.439, -1.01, -0.166), (2.195, -1.467, -0.166), (1.867, -1.867, -0.166), (-2.439, 1.01, -0.166), (-2.927, 1.212, -0.03399), (1.467, -2.195, -0.166), (-0.515, -2.589, -0.166), (-0.618, -3.107, -0.03399), (1.01, -2.439, -0.166), (0.515, -2.589, -0.166), (3.168, -7.259e-07, -0.03399), (-1.127e-06, -2.64, -0.166), (-2.589, 0.515, -0.166), (-3.107, 0.618, -0.03399), (-1.467, -2.195, -0.166), (-1.336e-06, -3.168, -0.03399), (-1.867, -1.867, -0.166), (-2.195, -1.467, -0.166), (-2.439, -1.01, -0.166), (2.927, 1.212, -0.03399), (-2.589, -0.515, -0.166), (3.107, 0.618, -0.03399), (-2.64, 1.755e-06, -0.166), (-1.867, 1.867, -0.166), (-3.107, -0.618, -0.03399), (-1.467, 2.195, -0.166), (-3.168, 2.094e-06, -0.03399), (-1.01, 2.439, -0.166), (1.212, -2.927, -0.03399), (-0.515, 2.589, -0.166), (0.618, -3.107, -0.03399), (1.212, 2.927, -0.03399), (1.76, 2.634, -0.03399), (2.24, 2.24, -0.03399), (2.634, 1.76, -0.03399), (2.927, -1.212, -0.03399), (2.634, -1.76, -0.03399), (2.24, -2.24, -0.03399), (1.76, -2.634, -0.03399), (-1.76, -2.634, -0.03399), (-2.24, -2.24, -0.03399), (-2.634, -1.76, -0.03399), (-2.927, -1.212, -0.03399), (-2.24, 2.24, -0.03399), (-1.76, 2.634, -0.03399), (-1.212, 2.927, -0.03399), (-0.618, 3.107, -0.03399), (0.515, 2.589, 0.03401), (-2.745e-07, 2.64, 0.03401), (1.01, 2.439, 0.03401), (-2.195, 1.467, 0.03401), (-2.634, 1.76, 0.166), (1.467, 2.195, 0.03401), (-3.114e-07, 3.168, 0.166), (1.867, 1.867, 0.03401), (0.618, 3.107, 0.166), (2.195, 1.467, 0.03401), (-1.01, -2.439, 0.03401), (-1.212, -2.927, 0.166), (2.439, 1.01, 0.03401), (2.589, 0.515, 0.03401), (2.64, -6.164e-07, 0.03401), (2.589, -0.515, 0.03401), (3.107, -0.618, 0.166), (2.439, -1.01, 0.03401), (2.195, -1.467, 0.03401), (1.867, -1.867, 0.03401), (-2.439, 1.01, 0.03401), (-2.927, 1.212, 0.166), (1.467, -2.195, 0.03401), (-0.515, -2.589, 0.03401), (-0.618, -3.107, 0.166), (1.01, -2.439, 0.03401), (0.515, -2.589, 0.03401), (3.168, -7.473e-07, 0.166), (-1.135e-06, -2.64, 0.03401), (-2.589, 0.515, 0.03401), (-3.107, 0.618, 0.166), (-1.467, -2.195, 0.03401), (-1.344e-06, -3.168, 0.166), (-1.867, -1.867, 0.03401), (-2.195, -1.467, 0.03401), (-2.439, -1.01, 0.03401), (2.927, 1.212, 0.166), (-2.589, -0.515, 0.03401), (3.107, 0.618, 0.166), (-2.64, 1.734e-06, 0.03401), (-1.867, 1.867, 0.03401), (-3.107, -0.618, 0.166), (-1.467, 2.195, 0.03401), (-3.168, 2.073e-06, 0.166), (-1.01, 2.439, 0.03401), (1.212, -2.927, 0.166), (-0.515, 2.589, 0.03401), (0.618, -3.107, 0.166), (1.212, 2.927, 0.166), (1.76, 2.634, 0.166), (2.24, 2.24, 0.166), (2.634, 1.76, 0.166), (2.927, -1.212, 0.166), (2.634, -1.76, 0.166), (2.24, -2.24, 0.166), (1.76, -2.634, 0.166), (-1.76, -2.634, 0.166), (-2.24, -2.24, 0.166), (-2.634, -1.76, 0.166), (-2.927, -1.212, 0.166), (-2.24, 2.24, 0.166), (-1.76, 2.634, 0.166), (-1.212, 2.927, 0.166), (-0.618, 3.107, 0.166)], [], [(0, 8, 48, 2), (3, 4, 60, 40), (10, 11, 56, 31), (15, 16, 52, 17), (20, 21, 4, 3), (1, 6, 8, 0), (23, 24, 11, 10), (14, 27, 16, 15), (29, 30, 21, 20), (28, 32, 24, 23), (13, 38, 27, 14), (39, 43, 30, 29), (26, 47, 32, 28), (12, 36, 38, 13), (37, 41, 43, 39), (25, 45, 47, 26), (17, 52, 53, 18), (31, 56, 57, 33), (40, 60, 61, 42), (2, 48, 49, 5), (18, 53, 54, 19), (33, 57, 58, 34), (42, 61, 62, 44), (5, 49, 50, 7), (19, 54, 55, 22), (34, 58, 59, 35), (44, 62, 63, 46), (7, 50, 51, 9), (22, 55, 45, 25), (35, 59, 41, 37), (46, 63, 6, 1), (9, 51, 36, 12), (64, 66, 112, 72), (67, 104, 124, 68), (74, 95, 120, 75), (79, 81, 116, 80), (84, 67, 68, 85), (65, 64, 72, 70), (87, 74, 75, 88), (78, 79, 80, 91), (93, 84, 85, 94), (92, 87, 88, 96), (77, 78, 91, 102), (103, 93, 94, 107), (90, 92, 96, 111), (76, 77, 102, 100), (101, 103, 107, 105), (89, 90, 111, 109), (81, 82, 117, 116), (95, 97, 121, 120), (104, 106, 125, 124), (66, 69, 113, 112), (82, 83, 118, 117), (97, 98, 122, 121), (106, 108, 126, 125), (69, 71, 114, 113), (83, 86, 119, 118), (98, 99, 123, 122), (108, 110, 127, 126), (71, 73, 115, 114), (86, 89, 109, 119), (99, 101, 105, 123), (110, 65, 70, 127), (73, 76, 100, 115), (7, 9, 73, 71), (55, 54, 118, 119), (45, 55, 119, 109), (37, 39, 103, 101), (9, 12, 76, 73), (47, 45, 109, 111), (39, 29, 93, 103), (12, 13, 77, 76), (32, 47, 111, 96), (29, 20, 84, 93), (13, 14, 78, 77), (24, 32, 96, 88), (20, 3, 67, 84), (14, 15, 79, 78), (11, 24, 88, 75), (3, 40, 104, 67), (56, 11, 75, 120), (15, 17, 81, 79), (57, 56, 120, 121), (40, 42, 106, 104), (17, 18, 82, 81), (58, 57, 121, 122), (18, 19, 83, 82), (59, 58, 122, 123), (42, 44, 108, 106), (19, 22, 86, 83), (44, 46, 110, 108), (22, 25, 89, 86), (46, 1, 65, 110), (25, 26, 90, 89), (8, 6, 70, 72), (48, 8, 72, 112), (26, 28, 92, 90), (41, 59, 123, 105), (49, 48, 112, 113), (28, 23, 87, 92), (43, 41, 105, 107), (50, 49, 113, 114), (23, 10, 74, 87), (30, 43, 107, 94), (51, 50, 114, 115), (1, 0, 64, 65), (21, 30, 94, 85), (36, 51, 115, 100), (10, 31, 95, 74), (0, 2, 66, 64), (4, 21, 85, 68), (38, 36, 100, 102), (60, 4, 68, 124), (27, 38, 102, 91), (31, 33, 97, 95), (2, 5, 69, 66), (61, 60, 124, 125), (16, 27, 91, 80), (33, 34, 98, 97), (62, 61, 125, 126), (52, 16, 80, 116), (34, 35, 99, 98), (5, 7, 71, 69), (63, 62, 126, 127), (53, 52, 116, 117), (6, 63, 127, 70), (54, 53, 117, 118), (35, 37, 101, 99)])
me_cylinder_003.use_remesh_preserve_volume = False
me_cylinder_003.use_remesh_preserve_attributes = False
me_cylinder_003.use_mirror_vertex_groups = False
me_cylinder_003.update()
me_cylinder_002 = bpy.data.meshes.new('Cylinder.002')
me_cylinder_002.from_pydata([(4.594, -1.175e-06, -0.2242), (4.505, 0.8962, -0.2242), (4.244, 1.758, -0.2242), (3.819, 2.552, -0.2242), (3.248, 3.248, -0.2242), (2.552, 3.819, -0.2242), (1.758, 4.244, -0.2242), (0.8962, 4.505, -0.2242), (-4.655e-07, 4.594, -0.2242), (-0.8962, 4.505, -0.2242), (-1.758, 4.244, -0.2242), (-2.552, 3.819, -0.2242), (-3.248, 3.248, -0.2242), (-3.819, 2.552, -0.2242), (-4.244, 1.758, -0.2242), (-4.505, 0.8962, -0.2242), (-4.594, 2.914e-06, -0.2242), (-4.505, -0.8962, -0.2242), (-4.244, -1.758, -0.2242), (-3.819, -2.552, -0.2242), (-3.248, -3.248, -0.2242), (-2.552, -3.819, -0.2242), (-1.758, -4.244, -0.2242), (-0.8962, -4.505, -0.2242), (-1.962e-06, -4.594, -0.2242), (0.8962, -4.505, -0.2242), (1.758, -4.244, -0.2242), (2.552, -3.819, -0.2242), (3.248, -3.248, -0.2242), (3.819, -2.552, -0.2242), (4.244, -1.758, -0.2242), (4.505, -0.8962, -0.2242), (5.088, -1.012, -0.07574), (5.188, -1.335e-06, -0.07574), (4.793, -1.985, -0.07574), (4.313, -2.882, -0.07574), (3.668, -3.668, -0.07574), (2.882, -4.313, -0.07574), (1.985, -4.793, -0.07574), (1.012, -5.088, -0.07574), (-2.212e-06, -5.188, -0.07574), (-1.012, -5.088, -0.07574), (-1.985, -4.793, -0.07574), (-2.882, -4.313, -0.07574), (-3.668, -3.668, -0.07574), (-4.313, -2.882, -0.07574), (-4.793, -1.985, -0.07574), (-5.088, -1.012, -0.07574), (-5.188, 3.283e-06, -0.07574), (-5.088, 1.012, -0.07574), (-4.793, 1.985, -0.07574), (-4.313, 2.882, -0.07574), (-3.668, 3.668, -0.07574), (-2.882, 4.313, -0.07574), (-1.985, 4.793, -0.07574), (-1.012, 5.088, -0.07574), (-5.221e-07, 5.188, -0.07574), (1.012, 5.088, -0.07574), (1.985, 4.793, -0.07574), (2.882, 4.313, -0.07574), (3.668, 3.668, -0.07574), (4.313, 2.882, -0.07574), (4.793, 1.985, -0.07574), (5.088, 1.012, -0.07574), (4.594, -1.213e-06, 0.07576), (4.505, 0.8962, 0.07576), (4.244, 1.758, 0.07576), (3.819, 2.552, 0.07576), (3.248, 3.248, 0.07576), (2.552, 3.819, 0.07576), (1.758, 4.244, 0.07576), (0.8962, 4.505, 0.07576), (-4.77e-07, 4.594, 0.07576), (-0.8962, 4.505, 0.07576), (-1.758, 4.244, 0.07576), (-2.552, 3.819, 0.07576), (-3.248, 3.248, 0.07576), (-3.819, 2.552, 0.07576), (-4.244, 1.758, 0.07576), (-4.505, 0.8962, 0.07576), (-4.594, 2.876e-06, 0.07576), (-4.505, -0.8962, 0.07576), (-4.244, -1.758, 0.07576), (-3.819, -2.552, 0.07576), (-3.248, -3.248, 0.07576), (-2.552, -3.819, 0.07576), (-1.758, -4.244, 0.07576), (-0.8962, -4.505, 0.07576), (-1.974e-06, -4.594, 0.07576), (0.8962, -4.505, 0.07576), (1.758, -4.244, 0.07576), (2.552, -3.819, 0.07576), (3.248, -3.248, 0.07576), (3.819, -2.552, 0.07576), (4.244, -1.758, 0.07576), (4.505, -0.8962, 0.07576), (5.088, -1.012, 0.2243), (5.188, -1.372e-06, 0.2243), (4.793, -1.985, 0.2243), (4.313, -2.882, 0.2243), (3.668, -3.668, 0.2243), (2.882, -4.313, 0.2243), (1.985, -4.793, 0.2243), (1.012, -5.088, 0.2243), (-2.224e-06, -5.188, 0.2243), (-1.012, -5.088, 0.2243), (-1.985, -4.793, 0.2243), (-2.882, -4.313, 0.2243), (-3.668, -3.668, 0.2243), (-4.313, -2.882, 0.2243), (-4.793, -1.985, 0.2243), (-5.088, -1.012, 0.2243), (-5.188, 3.245e-06, 0.2243), (-5.088, 1.012, 0.2243), (-4.793, 1.985, 0.2243), (-4.313, 2.882, 0.2243), (-3.668, 3.668, 0.2243), (-2.882, 4.313, 0.2243), (-1.985, 4.793, 0.2243), (-1.012, 5.088, 0.2243), (-5.336e-07, 5.188, 0.2243), (1.012, 5.088, 0.2243), (1.985, 4.793, 0.2243), (2.882, 4.313, 0.2243), (3.668, 3.668, 0.2243), (4.313, 2.882, 0.2243), (4.793, 1.985, 0.2243), (5.088, 1.012, 0.2243)], [], [(1, 63, 33, 0), (2, 62, 63, 1), (3, 61, 62, 2), (4, 60, 61, 3), (5, 59, 60, 4), (6, 58, 59, 5), (7, 57, 58, 6), (8, 56, 57, 7), (9, 55, 56, 8), (10, 54, 55, 9), (11, 53, 54, 10), (12, 52, 53, 11), (13, 51, 52, 12), (14, 50, 51, 13), (15, 49, 50, 14), (16, 48, 49, 15), (17, 47, 48, 16), (18, 46, 47, 17), (19, 45, 46, 18), (20, 44, 45, 19), (21, 43, 44, 20), (22, 42, 43, 21), (23, 41, 42, 22), (24, 40, 41, 23), (25, 39, 40, 24), (26, 38, 39, 25), (27, 37, 38, 26), (28, 36, 37, 27), (29, 35, 36, 28), (30, 34, 35, 29), (31, 32, 34, 30), (0, 33, 32, 31), (65, 64, 97, 127), (66, 65, 127, 126), (67, 66, 126, 125), (68, 67, 125, 124), (69, 68, 124, 123), (70, 69, 123, 122), (71, 70, 122, 121), (72, 71, 121, 120), (73, 72, 120, 119), (74, 73, 119, 118), (75, 74, 118, 117), (76, 75, 117, 116), (77, 76, 116, 115), (78, 77, 115, 114), (79, 78, 114, 113), (80, 79, 113, 112), (81, 80, 112, 111), (82, 81, 111, 110), (83, 82, 110, 109), (84, 83, 109, 108), (85, 84, 108, 107), (86, 85, 107, 106), (87, 86, 106, 105), (88, 87, 105, 104), (89, 88, 104, 103), (90, 89, 103, 102), (91, 90, 102, 101), (92, 91, 101, 100), (93, 92, 100, 99), (94, 93, 99, 98), (95, 94, 98, 96), (64, 95, 96, 97), (42, 41, 105, 106), (9, 8, 72, 73), (41, 40, 104, 105), (10, 9, 73, 74), (40, 39, 103, 104), (11, 10, 74, 75), (39, 38, 102, 103), (12, 11, 75, 76), (38, 37, 101, 102), (33, 63, 127, 97), (13, 12, 76, 77), (37, 36, 100, 101), (63, 62, 126, 127), (14, 13, 77, 78), (36, 35, 99, 100), (62, 61, 125, 126), (15, 14, 78, 79), (35, 34, 98, 99), (61, 60, 124, 125), (16, 15, 79, 80), (34, 32, 96, 98), (60, 59, 123, 124), (17, 16, 80, 81), (32, 33, 97, 96), (59, 58, 122, 123), (18, 17, 81, 82), (58, 57, 121, 122), (19, 18, 82, 83), (57, 56, 120, 121), (20, 19, 83, 84), (56, 55, 119, 120), (21, 20, 84, 85), (55, 54, 118, 119), (22, 21, 85, 86), (54, 53, 117, 118), (23, 22, 86, 87), (53, 52, 116, 117), (24, 23, 87, 88), (52, 51, 115, 116), (25, 24, 88, 89), (51, 50, 114, 115), (26, 25, 89, 90), (50, 49, 113, 114), (27, 26, 90, 91), (1, 0, 64, 65), (49, 48, 112, 113), (28, 27, 91, 92), (2, 1, 65, 66), (48, 47, 111, 112), (29, 28, 92, 93), (3, 2, 66, 67), (47, 46, 110, 111), (30, 29, 93, 94), (4, 3, 67, 68), (46, 45, 109, 110), (31, 30, 94, 95), (5, 4, 68, 69), (45, 44, 108, 109), (0, 31, 95, 64), (6, 5, 69, 70), (44, 43, 107, 108), (7, 6, 70, 71), (43, 42, 106, 107), (8, 7, 71, 72)])
me_cylinder_002.use_remesh_preserve_volume = False
me_cylinder_002.use_remesh_preserve_attributes = False
me_cylinder_002.use_mirror_vertex_groups = False
me_cylinder_002.update()

# ---- objects
ob_arena = bpy.data.objects.new('arena', me_cylinder)
ob_camera = bpy.data.objects.new('Camera', cam_camera_001)
ob_doorblades = bpy.data.objects.new('doorblades', me_cylinder_006)
ob_doorblades_001 = bpy.data.objects.new('doorblades.001', me_cylinder_009)
ob_doorgrate = bpy.data.objects.new('doorgrate', me_cylinder_008)
ob_doorgrate_001 = bpy.data.objects.new('doorgrate.001', me_cylinder_004)
ob_lamp = bpy.data.objects.new('Lamp', light_lamp_001)
ob_ring1 = bpy.data.objects.new('ring1', me_cylinder_001)
ob_ring2 = bpy.data.objects.new('ring2', me_cylinder_003)
ob_ring3 = bpy.data.objects.new('ring3', me_cylinder_002)

# ---- transforms, parenting, visibility, modifiers, constraints
ob_arena.location = (0.0, 0.0, 0.0)
ob_arena.hide_viewport = True
ob_arena.lineart.crease_threshold = 0.0
ob_camera.location = (7.481, -6.508, 6.04)
ob_camera.rotation_euler = (1.109, 0.0, 0.8149)
ob_camera.lock_rotations_4d = False
ob_camera.empty_display_type = 'ARROWS'
ob_camera.color = (0.0, 0.0, 0.0, 0.0)
ob_camera.display_type = 'WIRE'
ob_camera.lineart.crease_threshold = 0.0
ob_doorblades.location = (3.364e-08, -1.0, 0.2435)
ob_doorblades.lineart.crease_threshold = 0.0
ob_doorblades_001.location = (3.364e-08, 1.0, 0.2435)
ob_doorblades_001.lineart.crease_threshold = 0.0
ob_doorgrate.location = (3.364e-08, -1.79, 0.2435)
ob_doorgrate.lineart.crease_threshold = 0.0
ob_doorgrate_001.location = (3.364e-08, 1.79, 0.2435)
ob_doorgrate_001.lineart.crease_threshold = 0.0
ob_lamp.location = (4.076, 1.005, 5.904)
ob_lamp.rotation_euler = (0.6503, 0.05522, 1.866)
ob_lamp.lock_rotations_4d = False
ob_lamp.empty_display_type = 'ARROWS'
ob_lamp.color = (0.0, 0.0, 0.0, 0.0)
ob_lamp.lineart.crease_threshold = 0.0
ob_ring1.location = (5.96e-08, 3.115e-07, 0.175)
ob_ring1.hide_viewport = True
ob_ring1.lineart.crease_threshold = 0.0
ob_ring2.location = (2.282e-08, 2.384e-07, 0.626)
ob_ring2.hide_viewport = True
ob_ring2.lineart.crease_threshold = 0.0
ob_ring3.location = (5.96e-08, 3.399e-07, 1.073)
ob_ring3.hide_viewport = True
ob_ring3.lineart.crease_threshold = 0.0

# ---- collection membership
col_collection_1.objects.link(ob_arena)
col_collection_1.objects.link(ob_camera)
col_collection_1.objects.link(ob_doorblades)
col_collection_1.objects.link(ob_doorblades_001)
col_collection_1.objects.link(ob_doorgrate)
col_collection_1.objects.link(ob_doorgrate_001)
col_collection_1.objects.link(ob_lamp)
col_collection_1.objects.link(ob_ring1)
col_collection_1.objects.link(ob_ring2)
col_collection_1.objects.link(ob_ring3)

# ---- scene / render settings (as saved in the file)
scene.frame_start = 1; scene.frame_end = 740; scene.frame_set(486)
scene.render.engine = 'BLENDER_EEVEE_NEXT'
scene.render.resolution_percentage = 50
scene.render.dither_intensity = 0.0
scene.cycles.use_denoising = False
scene.cycles.samples = 128
scene.cycles.sampling_pattern = 'TABULATED_SOBOL'
scene.cycles.use_adaptive_sampling = False
scene.cycles.use_light_tree = False
scene.cycles.blur_glossy = 0.0
scene.cycles.sample_clamp_indirect = 0.0
scene.view_settings.view_transform = 'Standard'
bpy.context.view_layer.update()

# ---- added for rendering (the .blend has no active camera): camera
cam_auto = bpy.data.cameras.new('AutoCamera')
cam_auto.lens = 50.0
cam_auto.sensor_width = 36.0
cam_auto.clip_end = 1000.0
ob_auto_camera = bpy.data.objects.new('AutoCamera', cam_auto)
scene.collection.objects.link(ob_auto_camera)
ob_auto_camera.location = (25.8031, -30.9638, 23.7425)
ob_auto_camera.rotation_euler = (1.09748, -7.21219e-08, 0.694738)
scene.camera = ob_auto_camera
bpy.context.view_layer.update()
